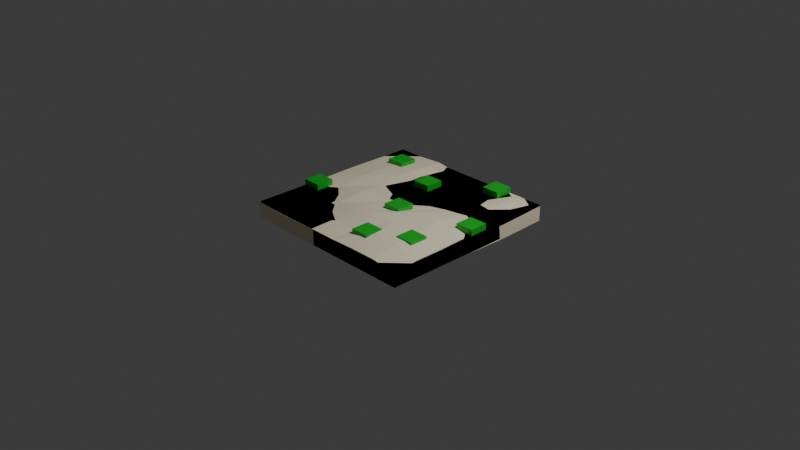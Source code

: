 # Source: EcoHero_Ground_Assets.blend  (saved by Blender 4.2.66; exported with 4.5.12 LTS)
import bpy
from mathutils import Matrix  # noqa: F401  (used for matrix-valued properties, if any)

bpy.ops.wm.read_factory_settings(use_empty=True)
scene = bpy.context.scene
scene.name = 'Scene'

# ---- collections
col_collection = bpy.data.collections.new('Collection'); scene.collection.children.link(col_collection)

# ---- materials (node trees are filled in below, after node groups)
mat_street = bpy.data.materials.new('Street')
mat_white_stripes = bpy.data.materials.new('White Stripes')
mat_sidewalk = bpy.data.materials.new('Sidewalk')
mat_road = bpy.data.materials.new('Road')
mat_white_stripes_001 = bpy.data.materials.new('White Stripes.001')
mat_sidewalk_001 = bpy.data.materials.new('Sidewalk.001')
mat_sidewalk_002 = bpy.data.materials.new('Sidewalk.002')
mat_sidewalk_003 = bpy.data.materials.new('Sidewalk.003')
mat_grass1 = bpy.data.materials.new('Grass1')
mat_soil = bpy.data.materials.new('Soil')
mat_grass2 = bpy.data.materials.new('Grass2')

# ---- material node trees
mat_street.use_nodes = True; mat_street.node_tree.nodes.clear()
_N = mat_street.node_tree.nodes; _L = mat_street.node_tree.links
n0 = _N.new('ShaderNodeBsdfPrincipled'); n0.name = 'Principled BSDF'; n0.location = (10, 300)
n0.inputs[0].default_value = (0.1119, 0.09084, 0.1384, 1.0)
n0.inputs[2].default_value = 0.7353
n1 = _N.new('ShaderNodeOutputMaterial'); n1.name = 'Material Output'; n1.location = (300, 300)
_L.new(n0.outputs[0], n1.inputs[0])
n1.is_active_output = True
mat_white_stripes.use_nodes = True; mat_white_stripes.node_tree.nodes.clear()
_N = mat_white_stripes.node_tree.nodes; _L = mat_white_stripes.node_tree.links
n0 = _N.new('ShaderNodeBsdfPrincipled'); n0.name = 'Principled BSDF'; n0.location = (10, 300)
n0.inputs[0].default_value = (1.0, 1.0, 1.0, 1.0)
n0.inputs[2].default_value = 0.7206
n1 = _N.new('ShaderNodeOutputMaterial'); n1.name = 'Material Output'; n1.location = (300, 300)
_L.new(n0.outputs[0], n1.inputs[0])
n1.is_active_output = True
mat_sidewalk.use_nodes = True; mat_sidewalk.node_tree.nodes.clear()
_N = mat_sidewalk.node_tree.nodes; _L = mat_sidewalk.node_tree.links
n0 = _N.new('ShaderNodeBsdfPrincipled'); n0.name = 'Principled BSDF'; n0.location = (10, 300)
n0.inputs[0].default_value = (0.9734, 0.8714, 0.6376, 1.0)
n0.inputs[2].default_value = 0.75
n1 = _N.new('ShaderNodeOutputMaterial'); n1.name = 'Material Output'; n1.location = (300, 300)
_L.new(n0.outputs[0], n1.inputs[0])
n1.is_active_output = True
mat_road.use_nodes = True; mat_road.node_tree.nodes.clear()
_N = mat_road.node_tree.nodes; _L = mat_road.node_tree.links
n0 = _N.new('ShaderNodeBsdfPrincipled'); n0.name = 'Principled BSDF'; n0.location = (10, 300)
n0.inputs[0].default_value = (0.1119, 0.09084, 0.1384, 1.0)
n1 = _N.new('ShaderNodeOutputMaterial'); n1.name = 'Material Output'; n1.location = (300, 300)
_L.new(n0.outputs[0], n1.inputs[0])
n1.is_active_output = True
mat_white_stripes_001.use_nodes = True; mat_white_stripes_001.node_tree.nodes.clear()
_N = mat_white_stripes_001.node_tree.nodes; _L = mat_white_stripes_001.node_tree.links
n0 = _N.new('ShaderNodeBsdfPrincipled'); n0.name = 'Principled BSDF'; n0.location = (10, 300)
n0.inputs[0].default_value = (1.0, 1.0, 1.0, 1.0)
n1 = _N.new('ShaderNodeOutputMaterial'); n1.name = 'Material Output'; n1.location = (300, 300)
_L.new(n0.outputs[0], n1.inputs[0])
n1.is_active_output = True
mat_sidewalk_001.use_nodes = True; mat_sidewalk_001.node_tree.nodes.clear()
_N = mat_sidewalk_001.node_tree.nodes; _L = mat_sidewalk_001.node_tree.links
n0 = _N.new('ShaderNodeBsdfPrincipled'); n0.name = 'Principled BSDF'; n0.location = (10, 300)
n0.inputs[0].default_value = (0.9734, 0.7489, 0.21, 1.0)
n1 = _N.new('ShaderNodeOutputMaterial'); n1.name = 'Material Output'; n1.location = (300, 300)
_L.new(n0.outputs[0], n1.inputs[0])
n1.is_active_output = True
mat_sidewalk_002.use_nodes = True; mat_sidewalk_002.node_tree.nodes.clear()
_N = mat_sidewalk_002.node_tree.nodes; _L = mat_sidewalk_002.node_tree.links
n0 = _N.new('ShaderNodeBsdfPrincipled'); n0.name = 'Principled BSDF'; n0.location = (10, 300)
n0.inputs[0].default_value = (0.9822, 0.6038, 0.2789, 1.0)
n1 = _N.new('ShaderNodeOutputMaterial'); n1.name = 'Material Output'; n1.location = (300, 300)
_L.new(n0.outputs[0], n1.inputs[0])
n1.is_active_output = True
mat_sidewalk_003.use_nodes = True; mat_sidewalk_003.node_tree.nodes.clear()
_N = mat_sidewalk_003.node_tree.nodes; _L = mat_sidewalk_003.node_tree.links
n0 = _N.new('ShaderNodeBsdfPrincipled'); n0.name = 'Principled BSDF'; n0.location = (10, 300)
n0.inputs[0].default_value = (0.9647, 0.3325, 0.05448, 1.0)
n1 = _N.new('ShaderNodeOutputMaterial'); n1.name = 'Material Output'; n1.location = (300, 300)
_L.new(n0.outputs[0], n1.inputs[0])
n1.is_active_output = True
mat_grass1.use_nodes = True; mat_grass1.node_tree.nodes.clear()
_N = mat_grass1.node_tree.nodes; _L = mat_grass1.node_tree.links
n0 = _N.new('ShaderNodeBsdfPrincipled'); n0.name = 'Principled BSDF'; n0.location = (10, 300)
n0.inputs[0].default_value = (0.2502, 0.7157, 0.03689, 1.0)
n1 = _N.new('ShaderNodeOutputMaterial'); n1.name = 'Material Output'; n1.location = (300, 300)
_L.new(n0.outputs[0], n1.inputs[0])
n1.is_active_output = True
mat_soil.use_nodes = True; mat_soil.node_tree.nodes.clear()
_N = mat_soil.node_tree.nodes; _L = mat_soil.node_tree.links
n0 = _N.new('ShaderNodeBsdfPrincipled'); n0.name = 'Principled BSDF'; n0.location = (10, 300)
n0.inputs[0].default_value = (0.1529, 0.004391, 0.02416, 1.0)
n1 = _N.new('ShaderNodeOutputMaterial'); n1.name = 'Material Output'; n1.location = (300, 300)
_L.new(n0.outputs[0], n1.inputs[0])
n1.is_active_output = True
mat_grass2.use_nodes = True; mat_grass2.node_tree.nodes.clear()
_N = mat_grass2.node_tree.nodes; _L = mat_grass2.node_tree.links
n0 = _N.new('ShaderNodeBsdfPrincipled'); n0.name = 'Principled BSDF'; n0.location = (10, 300)
n0.inputs[0].default_value = (0.001821, 0.5271, 0.02519, 1.0)
n1 = _N.new('ShaderNodeOutputMaterial'); n1.name = 'Material Output'; n1.location = (300, 300)
_L.new(n0.outputs[0], n1.inputs[0])
n1.is_active_output = True

# ---- world
world_world = bpy.data.worlds.new('World'); scene.world = world_world
world_world.use_nodes = True; world_world.node_tree.nodes.clear()
_N = world_world.node_tree.nodes; _L = world_world.node_tree.links
n0 = _N.new('ShaderNodeOutputWorld'); n0.name = 'World Output'; n0.location = (300, 300)
n1 = _N.new('ShaderNodeBackground'); n1.name = 'Background'; n1.location = (10, 300)
n1.inputs[0].default_value = (0.05088, 0.05088, 0.05088, 1.0)
_L.new(n1.outputs[0], n0.inputs[0])
n0.is_active_output = True
world_world.color = (0.05088, 0.05088, 0.05088)
world_world.sun_shadow_jitter_overblur = 0.0

# ---- cameras
cam_camera = bpy.data.cameras.new('Camera')
cam_camera.clip_end = 100.0
cam_camera.ortho_scale = 7.314

# ---- lights
light_light = bpy.data.lights.new('Light', 'POINT')
light_light.energy = 1000.0
light_light.shadow_soft_size = 0.1

# ---- meshes
me_plane = bpy.data.meshes.new('Plane')
me_plane.from_pydata([(-1.0, -1.0, 0.0), (1.0, -1.0, 0.0), (-1.0, 1.0, 0.0), (1.0, 1.0, 0.0), (-1.0, 0.6, 0.0), (-1.0, 0.2, 0.0), (-1.0, -0.2, 0.0), (-1.0, -0.6, 0.0), (1.0, -0.6, 0.0), (1.0, -0.2, 0.0), (1.0, 0.2, 0.0), (1.0, 0.6, 0.0), (-0.5, -1.0, 0.0), (0.0, -1.0, 0.0), (0.5, -1.0, 0.0), (0.5, 1.0, 0.0), (0.0, 1.0, 0.0), (-0.5, 1.0, 0.0), (0.5, -0.6, 0.0), (0.0, -0.6, 0.0), (-0.5, -0.6, 0.0), (0.5, -0.2, 0.0), (0.0, -0.2, 0.0), (-0.5, -0.2, 0.0), (0.5, 0.2, 0.0), (0.0, 0.2, 0.0), (-0.5, 0.2, 0.0), (0.5, 0.6, 0.0), (0.0, 0.6, 0.0), (-0.5, 0.6, 0.0), (0.5, -0.2, 0.01107), (0.0, -0.2, 0.01107), (-0.5, -0.2, 0.01107), (0.5, 0.2, 0.01107), (0.0, 0.2, 0.01107), (-0.5, 0.2, 0.01107), (-1.0, -1.0, 0.0), (1.0, -1.0, 0.0), (-1.0, 1.0, 0.0), (1.0, 1.0, 0.0), (-1.0, 0.6, 0.0), (-1.0, 0.2, 0.0), (-1.0, -0.2, 0.0), (-1.0, -0.6, 0.0), (1.0, -0.6, 0.0), (1.0, -0.2, 0.0), (1.0, 0.2, 0.0), (1.0, 0.6, 0.0), (-0.5, -1.0, 0.0), (0.0, -1.0, 0.0), (0.5, -1.0, 0.0), (0.5, 1.0, 0.0), (0.0, 1.0, 0.0), (-0.5, 1.0, 0.0), (0.5, -0.6, 0.0), (0.0, -0.6, 0.0), (-0.5, -0.6, 0.0), (0.5, -0.2, 0.0), (0.0, -0.2, 0.0), (-0.5, -0.2, 0.0), (0.5, 0.2, 0.0), (0.0, 0.2, 0.0), (-0.5, 0.2, 0.0), (0.5, 0.6, 0.0), (0.0, 0.6, 0.0), (-0.5, 0.6, 0.0), (0.5, -0.2, 0.01107), (0.0, -0.2, 0.01107), (-0.5, -0.2, 0.01107), (0.5, 0.2, 0.01107), (0.0, 0.2, 0.01107), (-0.5, 0.2, 0.01107), (-1.0, -1.0, 0.0), (1.0, -1.0, 0.0), (-1.0, 1.0, 0.0), (1.0, 1.0, 0.0), (-1.0, 0.6, 0.0), (-1.0, 0.2, 0.0), (-1.0, -0.2, 0.0), (-1.0, -0.6, 0.0), (1.0, -0.6, 0.0), (1.0, -0.2, 0.0), (1.0, 0.2, 0.0), (1.0, 0.6, 0.0), (-0.5, -1.0, 0.0), (0.0, -1.0, 0.0), (0.5, -1.0, 0.0), (0.5, 1.0, 0.0), (0.0, 1.0, 0.0), (-0.5, 1.0, 0.0), (0.5, -0.6, 0.0), (0.0, -0.6, 0.0), (-0.5, -0.6, 0.0), (0.5, -0.2, 0.0), (0.0, -0.2, 0.0), (-0.5, -0.2, 0.0), (0.5, 0.2, 0.0), (0.0, 0.2, 0.0), (-0.5, 0.2, 0.0), (0.5, 0.6, 0.0), (0.0, 0.6, 0.0), (-0.5, 0.6, 0.0), (0.5, -0.2, 0.01107), (0.0, -0.2, 0.01107), (-0.5, -0.2, 0.01107), (0.5, 0.2, 0.01107), (0.0, 0.2, 0.01107), (-0.5, 0.2, 0.01107)], [], [(27, 11, 3, 15), (14, 1, 8, 18), (18, 8, 9, 21), (21, 9, 10, 24), (24, 10, 11, 27), (5, 26, 29, 4), (26, 25, 28, 29), (25, 24, 27, 28), (6, 23, 26, 5), (23, 22, 31, 32), (24, 25, 34, 33), (7, 20, 23, 6), (20, 19, 22, 23), (19, 18, 21, 22), (0, 12, 20, 7), (12, 13, 19, 20), (13, 14, 18, 19), (4, 29, 17, 2), (29, 28, 16, 17), (28, 27, 15, 16), (32, 31, 34, 35), (31, 30, 33, 34), (25, 26, 35, 34), (21, 24, 33, 30), (26, 23, 32, 35), (22, 21, 30, 31), (63, 47, 39, 51), (50, 37, 44, 54), (54, 44, 45, 57), (57, 45, 46, 60), (60, 46, 47, 63), (41, 62, 65, 40), (62, 61, 64, 65), (61, 60, 63, 64), (42, 59, 62, 41), (59, 58, 67, 68), (60, 61, 70, 69), (43, 56, 59, 42), (56, 55, 58, 59), (55, 54, 57, 58), (36, 48, 56, 43), (48, 49, 55, 56), (49, 50, 54, 55), (40, 65, 53, 38), (65, 64, 52, 53), (64, 63, 51, 52), (68, 67, 70, 71), (67, 66, 69, 70), (61, 62, 71, 70), (57, 60, 69, 66), (62, 59, 68, 71), (58, 57, 66, 67), (99, 83, 75, 87), (86, 73, 80, 90), (90, 80, 81, 93), (93, 81, 82, 96), (96, 82, 83, 99), (77, 98, 101, 76), (98, 97, 100, 101), (97, 96, 99, 100), (78, 95, 98, 77), (95, 94, 103, 104), (96, 97, 106, 105), (79, 92, 95, 78), (92, 91, 94, 95), (91, 90, 93, 94), (72, 84, 92, 79), (84, 85, 91, 92), (85, 86, 90, 91), (76, 101, 89, 74), (101, 100, 88, 89), (100, 99, 87, 88), (104, 103, 106, 107), (103, 102, 105, 106), (97, 98, 107, 106), (93, 96, 105, 102), (98, 95, 104, 107), (94, 93, 102, 103)])
me_plane.polygons.foreach_set('material_index', [0, 0, 0, 0, 0, 0, 0, 0, 0, 1, 1, 0, 0, 0, 0, 0, 0, 0, 0, 0, 1, 1, 1, 1, 1, 1, 0, 0, 0, 0, 0, 0, 0, 0, 0, 1, 1, 0, 0, 0, 0, 0, 0, 0, 0, 0, 1, 1, 1, 1, 1, 1, 0, 0, 0, 0, 0, 0, 0, 0, 0, 1, 1, 0, 0, 0, 0, 0, 0, 0, 0, 0, 1, 1, 1, 1, 1, 1])
_uv = me_plane.uv_layers.new(name='UVMap')
_uv.uv.foreach_set('vector', [0.75, 0.8, 1.0, 0.8, 1.0, 1.0, 0.75, 1.0, 0.75, 0.0, 1.0, 0.0, 1.0, 0.2, 0.75, 0.2, 0.75, 0.2, 1.0, 0.2, 1.0, 0.4, 0.75, 0.4, 0.75, 0.4, 1.0, 0.4, 1.0, 0.6, 0.75, 0.6, 0.75, 0.6, 1.0, 0.6, 1.0, 0.8, 0.75, 0.8, 0.0, 0.6, 0.25, 0.6, 0.25, 0.8, 0.0, 0.8, 0.25, 0.6, 0.5, 0.6, 0.5, 0.8, 0.25, 0.8, 0.5, 0.6, 0.75, 0.6, 0.75, 0.8, 0.5, 0.8, 0.0, 0.4, 0.25, 0.4, 0.25, 0.6, 0.0, 0.6, 0.25, 0.4, 0.5, 0.4, 0.5, 0.4, 0.25, 0.4, 0.75, 0.6, 0.5, 0.6, 0.5, 0.6, 0.75, 0.6, 0.0, 0.2, 0.25, 0.2, 0.25, 0.4, 0.0, 0.4, 0.25, 0.2, 0.5, 0.2, 0.5, 0.4, 0.25, 0.4, 0.5, 0.2, 0.75, 0.2, 0.75, 0.4, 0.5, 0.4, 0.0, 0.0, 0.25, 0.0, 0.25, 0.2, 0.0, 0.2, 0.25, 0.0, 0.5, 0.0, 0.5, 0.2, 0.25, 0.2, 0.5, 0.0, 0.75, 0.0, 0.75, 0.2, 0.5, 0.2, 0.0, 0.8, 0.25, 0.8, 0.25, 1.0, 0.0, 1.0, 0.25, 0.8, 0.5, 0.8, 0.5, 1.0, 0.25, 1.0, 0.5, 0.8, 0.75, 0.8, 0.75, 1.0, 0.5, 1.0, 0.25, 0.4, 0.5, 0.4, 0.5, 0.6, 0.25, 0.6, 0.5, 0.4, 0.75, 0.4, 0.75, 0.6, 0.5, 0.6, 0.5, 0.6, 0.25, 0.6, 0.25, 0.6, 0.5, 0.6, 0.75, 0.4, 0.75, 0.6, 0.75, 0.6, 0.75, 0.4, 0.25, 0.6, 0.25, 0.4, 0.25, 0.4, 0.25, 0.6, 0.5, 0.4, 0.75, 0.4, 0.75, 0.4, 0.5, 0.4, 0.75, 0.8, 1.0, 0.8, 1.0, 1.0, 0.75, 1.0, 0.75, 0.0, 1.0, 0.0, 1.0, 0.2, 0.75, 0.2, 0.75, 0.2, 1.0, 0.2, 1.0, 0.4, 0.75, 0.4, 0.75, 0.4, 1.0, 0.4, 1.0, 0.6, 0.75, 0.6, 0.75, 0.6, 1.0, 0.6, 1.0, 0.8, 0.75, 0.8, 0.0, 0.6, 0.25, 0.6, 0.25, 0.8, 0.0, 0.8, 0.25, 0.6, 0.5, 0.6, 0.5, 0.8, 0.25, 0.8, 0.5, 0.6, 0.75, 0.6, 0.75, 0.8, 0.5, 0.8, 0.0, 0.4, 0.25, 0.4, 0.25, 0.6, 0.0, 0.6, 0.25, 0.4, 0.5, 0.4, 0.5, 0.4, 0.25, 0.4, 0.75, 0.6, 0.5, 0.6, 0.5, 0.6, 0.75, 0.6, 0.0, 0.2, 0.25, 0.2, 0.25, 0.4, 0.0, 0.4, 0.25, 0.2, 0.5, 0.2, 0.5, 0.4, 0.25, 0.4, 0.5, 0.2, 0.75, 0.2, 0.75, 0.4, 0.5, 0.4, 0.0, 0.0, 0.25, 0.0, 0.25, 0.2, 0.0, 0.2, 0.25, 0.0, 0.5, 0.0, 0.5, 0.2, 0.25, 0.2, 0.5, 0.0, 0.75, 0.0, 0.75, 0.2, 0.5, 0.2, 0.0, 0.8, 0.25, 0.8, 0.25, 1.0, 0.0, 1.0, 0.25, 0.8, 0.5, 0.8, 0.5, 1.0, 0.25, 1.0, 0.5, 0.8, 0.75, 0.8, 0.75, 1.0, 0.5, 1.0, 0.25, 0.4, 0.5, 0.4, 0.5, 0.6, 0.25, 0.6, 0.5, 0.4, 0.75, 0.4, 0.75, 0.6, 0.5, 0.6, 0.5, 0.6, 0.25, 0.6, 0.25, 0.6, 0.5, 0.6, 0.75, 0.4, 0.75, 0.6, 0.75, 0.6, 0.75, 0.4, 0.25, 0.6, 0.25, 0.4, 0.25, 0.4, 0.25, 0.6, 0.5, 0.4, 0.75, 0.4, 0.75, 0.4, 0.5, 0.4, 0.75, 0.8, 1.0, 0.8, 1.0, 1.0, 0.75, 1.0, 0.75, 0.0, 1.0, 0.0, 1.0, 0.2, 0.75, 0.2, 0.75, 0.2, 1.0, 0.2, 1.0, 0.4, 0.75, 0.4, 0.75, 0.4, 1.0, 0.4, 1.0, 0.6, 0.75, 0.6, 0.75, 0.6, 1.0, 0.6, 1.0, 0.8, 0.75, 0.8, 0.0, 0.6, 0.25, 0.6, 0.25, 0.8, 0.0, 0.8, 0.25, 0.6, 0.5, 0.6, 0.5, 0.8, 0.25, 0.8, 0.5, 0.6, 0.75, 0.6, 0.75, 0.8, 0.5, 0.8, 0.0, 0.4, 0.25, 0.4, 0.25, 0.6, 0.0, 0.6, 0.25, 0.4, 0.5, 0.4, 0.5, 0.4, 0.25, 0.4, 0.75, 0.6, 0.5, 0.6, 0.5, 0.6, 0.75, 0.6, 0.0, 0.2, 0.25, 0.2, 0.25, 0.4, 0.0, 0.4, 0.25, 0.2, 0.5, 0.2, 0.5, 0.4, 0.25, 0.4, 0.5, 0.2, 0.75, 0.2, 0.75, 0.4, 0.5, 0.4, 0.0, 0.0, 0.25, 0.0, 0.25, 0.2, 0.0, 0.2, 0.25, 0.0, 0.5, 0.0, 0.5, 0.2, 0.25, 0.2, 0.5, 0.0, 0.75, 0.0, 0.75, 0.2, 0.5, 0.2, 0.0, 0.8, 0.25, 0.8, 0.25, 1.0, 0.0, 1.0, 0.25, 0.8, 0.5, 0.8, 0.5, 1.0, 0.25, 1.0, 0.5, 0.8, 0.75, 0.8, 0.75, 1.0, 0.5, 1.0, 0.25, 0.4, 0.5, 0.4, 0.5, 0.6, 0.25, 0.6, 0.5, 0.4, 0.75, 0.4, 0.75, 0.6, 0.5, 0.6, 0.5, 0.6, 0.25, 0.6, 0.25, 0.6, 0.5, 0.6, 0.75, 0.4, 0.75, 0.6, 0.75, 0.6, 0.75, 0.4, 0.25, 0.6, 0.25, 0.4, 0.25, 0.4, 0.25, 0.6, 0.5, 0.4, 0.75, 0.4, 0.75, 0.4, 0.5, 0.4])
me_plane.materials.append(mat_street)
me_plane.materials.append(mat_white_stripes)
me_plane.update()
me_cube_001 = bpy.data.meshes.new('Cube.001')
me_cube_001.from_pydata([(-1.0, -1.0, 0.1719), (-1.0, 1.0, 0.1486), (1.0, -1.0, 0.1439), (1.0, 1.0, 0.1627), (-1.0, -1.0, 0.0), (-1.0, 1.0, 0.0), (1.0, 1.0, -0.0009287), (1.0, -1.0, 0.0), (-0.7143, 1.0, 0.1719), (-0.4283, 1.003, 0.187), (-0.1496, 1.005, 0.1496), (0.1366, 1.004, 0.1683), (0.4311, 0.9987, 0.1679), (0.7168, 0.9987, 0.175), (0.7141, -0.9978, 0.1799), (0.4284, -0.9978, 0.1799), (0.1429, -1.0, 0.1719), (-0.1429, -1.0, 0.1719), (-0.4263, -1.003, 0.1673), (-0.7121, -1.003, 0.1673), (0.7142, -0.9993, 0.001824), (0.4285, -0.9993, 0.001824), (0.1429, -1.0, 0.0), (-0.1429, -1.0, 0.0), (-0.4279, -1.001, -0.001366), (-0.7136, -1.001, -0.001366), (-0.7143, 1.0, 0.0), (-0.4285, 1.001, 0.00319), (-0.1463, 1.002, -0.001636), (0.1396, 1.002, -0.001636), (0.4293, 0.9996, -0.0009915), (0.715, 0.9996, 0.001782), (-0.9978, -0.7173, 0.1673), (-0.9978, -0.4316, 0.1683), (-1.0, -0.1429, 0.1719), (-0.9998, 0.1459, 0.1766), (-0.9998, 0.4316, 0.1766), (-1.0, 0.7143, 0.1719), (1.002, 0.713, 0.1487), (1.002, 0.4272, 0.1388), (0.9849, 0.1484, 0.144), (0.9867, -0.1358, 0.1767), (0.9998, -0.4264, 0.1805), (0.9998, -0.7121, 0.1805), (1.001, 0.7139, -0.00834), (1.001, 0.4282, -0.01365), (0.9965, 0.1444, -0.01225), (0.9993, -0.1419, 0.001094), (0.9999, -0.4279, 0.00204), (0.9999, -0.7136, 0.00204), (-0.9993, -0.7152, -0.001366), (-0.9994, -0.4294, -0.0009582), (-1.0, -0.1429, 0.0), (-0.9999, 0.1436, 0.001761), (-0.9999, 0.4293, 0.001761), (-1.0, 0.7143, 0.0), (0.7136, -0.7067, 0.02938), (0.711, -0.4202, 0.02938), (0.6704, -0.1196, 0.02995), (0.6657, 0.1612, 0.005965), (0.7154, 0.4251, -0.01048), (0.7229, 0.7096, 0.01586), (0.4262, -0.7067, 0.02938), (0.3839, -0.4202, 0.02938), (0.3842, -0.1196, 0.02938), (0.426, 0.1612, 0.001904), (0.4342, 0.4251, -0.01283), (0.4337, 0.7098, -0.01066), (0.1427, -0.7136, 0.002093), (0.0992, -0.4184, 0.03149), (0.1418, -0.1246, 0.002389), (0.1385, 0.1614, -0.001636), (0.1242, 0.4281, -0.01882), (0.1124, 0.7353, -0.01882), (-0.1422, -0.7152, -0.0003185), (-0.1446, -0.4279, 0.01952), (-0.1429, -0.1415, 0.001572), (-0.1478, 0.1481, -0.001826), (-0.173, 0.4493, -0.01665), (-0.173, 0.735, -0.01665), (-0.4208, -0.7247, -0.01585), (-0.4279, -0.4295, 0.003115), (-0.4285, -0.1421, 0.01524), (-0.4282, 0.1541, -0.001165), (-0.4408, 0.4614, 0.01639), (-0.4322, 0.7326, 0.01639), (-0.7065, -0.7247, -0.01585), (-0.7066, -0.4388, -0.01258), (-0.7136, -0.1429, 0.001282), (-0.7135, 0.1533, 0.01763), (-0.7145, 0.4423, 0.01763), (-0.7142, 0.7151, 0.003059), (0.7292, 0.7063, 0.1934), (0.7046, 0.4265, 0.1551), (0.627, 0.1755, 0.1852), (0.6234, -0.09788, 0.2263), (0.6981, -0.4101, 0.2244), (0.713, -0.7011, 0.2244), (0.4351, 0.7079, 0.1561), (0.4366, 0.4265, 0.149), (0.4136, 0.1755, 0.1783), (0.3377, -0.09788, 0.2244), (0.3377, -0.4101, 0.2244), (0.4138, -0.7011, 0.2244), (0.09591, 0.7472, 0.1399), (0.1131, 0.4338, 0.1399), (0.1344, 0.1734, 0.1665), (0.1284, -0.1088, 0.1813), (0.05196, -0.4094, 0.2295), (0.1329, -0.7121, 0.1807), (-0.1896, 0.7495, 0.1469), (-0.1896, 0.4638, 0.1469), (-0.1526, 0.1578, 0.1653), (-0.1429, -0.1376, 0.1772), (-0.158, -0.4264, 0.2125), (-0.1406, -0.7173, 0.1721), (-0.4347, 0.7429, 0.204), (-0.451, 0.4867, 0.1955), (-0.4307, 0.1682, 0.1737), (-0.4283, -0.1398, 0.1976), (-0.4263, -0.4316, 0.1776), (-0.4151, -0.7322, 0.145), (-0.714, 0.7174, 0.1871), (-0.7165, 0.4565, 0.2009), (-0.7129, 0.1614, 0.2009), (-0.7119, -0.1426, 0.1762), (-0.7009, -0.4465, 0.1498), (-0.7009, -0.7322, 0.145)], [], [(55, 37, 1, 5), (31, 13, 3, 6), (49, 43, 2, 7), (25, 19, 0, 4), (127, 32, 0, 19), (91, 55, 5, 26), (44, 61, 31, 6), (61, 67, 30, 31), (67, 73, 29, 30), (73, 79, 28, 29), (79, 85, 27, 28), (85, 91, 26, 27), (43, 97, 14, 2), (97, 103, 15, 14), (103, 109, 16, 15), (109, 115, 17, 16), (115, 121, 18, 17), (121, 127, 19, 18), (7, 2, 14, 20), (20, 14, 15, 21), (21, 15, 16, 22), (22, 16, 17, 23), (23, 17, 18, 24), (24, 18, 19, 25), (5, 1, 8, 26), (26, 8, 9, 27), (27, 9, 10, 28), (28, 10, 11, 29), (29, 11, 12, 30), (30, 12, 13, 31), (9, 8, 122, 116), (116, 122, 123, 117), (117, 123, 124, 118), (118, 124, 125, 119), (119, 125, 126, 120), (120, 126, 127, 121), (10, 9, 116, 110), (110, 116, 117, 111), (111, 117, 118, 112), (112, 118, 119, 113), (113, 119, 120, 114), (114, 120, 121, 115), (11, 10, 110, 104), (104, 110, 111, 105), (105, 111, 112, 106), (106, 112, 113, 107), (107, 113, 114, 108), (108, 114, 115, 109), (12, 11, 104, 98), (98, 104, 105, 99), (99, 105, 106, 100), (100, 106, 107, 101), (101, 107, 108, 102), (102, 108, 109, 103), (13, 12, 98, 92), (92, 98, 99, 93), (93, 99, 100, 94), (94, 100, 101, 95), (95, 101, 102, 96), (96, 102, 103, 97), (3, 13, 92, 38), (38, 92, 93, 39), (39, 93, 94, 40), (40, 94, 95, 41), (41, 95, 96, 42), (42, 96, 97, 43), (24, 25, 86, 80), (80, 86, 87, 81), (81, 87, 88, 82), (82, 88, 89, 83), (83, 89, 90, 84), (84, 90, 91, 85), (23, 24, 80, 74), (74, 80, 81, 75), (75, 81, 82, 76), (76, 82, 83, 77), (77, 83, 84, 78), (78, 84, 85, 79), (22, 23, 74, 68), (68, 74, 75, 69), (69, 75, 76, 70), (70, 76, 77, 71), (71, 77, 78, 72), (72, 78, 79, 73), (21, 22, 68, 62), (62, 68, 69, 63), (63, 69, 70, 64), (64, 70, 71, 65), (65, 71, 72, 66), (66, 72, 73, 67), (20, 21, 62, 56), (56, 62, 63, 57), (57, 63, 64, 58), (58, 64, 65, 59), (59, 65, 66, 60), (60, 66, 67, 61), (7, 20, 56, 49), (49, 56, 57, 48), (48, 57, 58, 47), (47, 58, 59, 46), (46, 59, 60, 45), (45, 60, 61, 44), (25, 4, 50, 86), (86, 50, 51, 87), (87, 51, 52, 88), (88, 52, 53, 89), (89, 53, 54, 90), (90, 54, 55, 91), (8, 1, 37, 122), (122, 37, 36, 123), (123, 36, 35, 124), (124, 35, 34, 125), (125, 34, 33, 126), (126, 33, 32, 127), (6, 3, 38, 44), (44, 38, 39, 45), (45, 39, 40, 46), (46, 40, 41, 47), (47, 41, 42, 48), (48, 42, 43, 49), (4, 0, 32, 50), (50, 32, 33, 51), (51, 33, 34, 52), (52, 34, 35, 53), (53, 35, 36, 54), (54, 36, 37, 55)])
_uv = me_cube_001.uv_layers.new(name='UVMap')
_uv.uv.foreach_set('vector', [0.5, 0.2143, 0.625, 0.2143, 0.625, 0.25, 0.5, 0.25, 0.5, 0.4643, 0.625, 0.4643, 0.625, 0.5, 0.5, 0.5, 0.5, 0.7143, 0.625, 0.7143, 0.625, 0.75, 0.5, 0.75, 0.5, 0.9643, 0.625, 0.9643, 0.625, 1.0, 0.5, 1.0, 0.8393, 0.7143, 0.875, 0.7143, 0.875, 0.75, 0.8393, 0.75, 0.5, 0.2602, 0.5, 0.2143, 0.5, 0.25, 0.5, 0.2857, 0.5, 0.5357, 0.5, 0.4898, 0.5, 0.4643, 0.5, 0.5, 0.5, 0.4898, 0.5, 0.4439, 0.5, 0.4286, 0.5, 0.4643, 0.5, 0.4439, 0.5, 0.398, 0.5, 0.3929, 0.5, 0.4286, 0.5, 0.398, 0.5, 0.352, 0.5, 0.3571, 0.5, 0.3929, 0.5, 0.352, 0.5, 0.3061, 0.5, 0.3214, 0.5, 0.3571, 0.5, 0.3061, 0.5, 0.2602, 0.5, 0.2857, 0.5, 0.3214, 0.625, 0.7143, 0.6607, 0.7143, 0.6607, 0.75, 0.625, 0.75, 0.6607, 0.7143, 0.6964, 0.7143, 0.6964, 0.75, 0.6607, 0.75, 0.6964, 0.7143, 0.7321, 0.7143, 0.7321, 0.75, 0.6964, 0.75, 0.7321, 0.7143, 0.7679, 0.7143, 0.7679, 0.75, 0.7321, 0.75, 0.7679, 0.7143, 0.8036, 0.7143, 0.8036, 0.75, 0.7679, 0.75, 0.8036, 0.7143, 0.8393, 0.7143, 0.8393, 0.75, 0.8036, 0.75, 0.5, 0.75, 0.625, 0.75, 0.625, 0.7857, 0.5, 0.7857, 0.5, 0.7857, 0.625, 0.7857, 0.625, 0.8214, 0.5, 0.8214, 0.5, 0.8214, 0.625, 0.8214, 0.625, 0.8571, 0.5, 0.8571, 0.5, 0.8571, 0.625, 0.8571, 0.625, 0.8929, 0.5, 0.8929, 0.5, 0.8929, 0.625, 0.8929, 0.625, 0.9286, 0.5, 0.9286, 0.5, 0.9286, 0.625, 0.9286, 0.625, 0.9643, 0.5, 0.9643, 0.5, 0.25, 0.625, 0.25, 0.625, 0.2857, 0.5, 0.2857, 0.5, 0.2857, 0.625, 0.2857, 0.625, 0.3214, 0.5, 0.3214, 0.5, 0.3214, 0.625, 0.3214, 0.625, 0.3571, 0.5, 0.3571, 0.5, 0.3571, 0.625, 0.3571, 0.625, 0.3929, 0.5, 0.3929, 0.5, 0.3929, 0.625, 0.3929, 0.625, 0.4286, 0.5, 0.4286, 0.5, 0.4286, 0.625, 0.4286, 0.625, 0.4643, 0.5, 0.4643, 0.8036, 0.5, 0.8393, 0.5, 0.8393, 0.5357, 0.8036, 0.5357, 0.8036, 0.5357, 0.8393, 0.5357, 0.8393, 0.5714, 0.8036, 0.5714, 0.8036, 0.5714, 0.8393, 0.5714, 0.8393, 0.6071, 0.8036, 0.6071, 0.8036, 0.6071, 0.8393, 0.6071, 0.8393, 0.6429, 0.8036, 0.6429, 0.8036, 0.6429, 0.8393, 0.6429, 0.8393, 0.6786, 0.8036, 0.6786, 0.8036, 0.6786, 0.8393, 0.6786, 0.8393, 0.7143, 0.8036, 0.7143, 0.7679, 0.5, 0.8036, 0.5, 0.8036, 0.5357, 0.7679, 0.5357, 0.7679, 0.5357, 0.8036, 0.5357, 0.8036, 0.5714, 0.7679, 0.5714, 0.7679, 0.5714, 0.8036, 0.5714, 0.8036, 0.6071, 0.7679, 0.6071, 0.7679, 0.6071, 0.8036, 0.6071, 0.8036, 0.6429, 0.7679, 0.6429, 0.7679, 0.6429, 0.8036, 0.6429, 0.8036, 0.6786, 0.7679, 0.6786, 0.7679, 0.6786, 0.8036, 0.6786, 0.8036, 0.7143, 0.7679, 0.7143, 0.7321, 0.5, 0.7679, 0.5, 0.7679, 0.5357, 0.7321, 0.5357, 0.7321, 0.5357, 0.7679, 0.5357, 0.7679, 0.5714, 0.7321, 0.5714, 0.7321, 0.5714, 0.7679, 0.5714, 0.7679, 0.6071, 0.7321, 0.6071, 0.7321, 0.6071, 0.7679, 0.6071, 0.7679, 0.6429, 0.7321, 0.6429, 0.7321, 0.6429, 0.7679, 0.6429, 0.7679, 0.6786, 0.7321, 0.6786, 0.7321, 0.6786, 0.7679, 0.6786, 0.7679, 0.7143, 0.7321, 0.7143, 0.6964, 0.5, 0.7321, 0.5, 0.7321, 0.5357, 0.6964, 0.5357, 0.6964, 0.5357, 0.7321, 0.5357, 0.7321, 0.5714, 0.6964, 0.5714, 0.6964, 0.5714, 0.7321, 0.5714, 0.7321, 0.6071, 0.6964, 0.6071, 0.6964, 0.6071, 0.7321, 0.6071, 0.7321, 0.6429, 0.6964, 0.6429, 0.6964, 0.6429, 0.7321, 0.6429, 0.7321, 0.6786, 0.6964, 0.6786, 0.6964, 0.6786, 0.7321, 0.6786, 0.7321, 0.7143, 0.6964, 0.7143, 0.6607, 0.5, 0.6964, 0.5, 0.6964, 0.5357, 0.6607, 0.5357, 0.6607, 0.5357, 0.6964, 0.5357, 0.6964, 0.5714, 0.6607, 0.5714, 0.6607, 0.5714, 0.6964, 0.5714, 0.6964, 0.6071, 0.6607, 0.6071, 0.6607, 0.6071, 0.6964, 0.6071, 0.6964, 0.6429, 0.6607, 0.6429, 0.6607, 0.6429, 0.6964, 0.6429, 0.6964, 0.6786, 0.6607, 0.6786, 0.6607, 0.6786, 0.6964, 0.6786, 0.6964, 0.7143, 0.6607, 0.7143, 0.625, 0.5, 0.6607, 0.5, 0.6607, 0.5357, 0.625, 0.5357, 0.625, 0.5357, 0.6607, 0.5357, 0.6607, 0.5714, 0.625, 0.5714, 0.625, 0.5714, 0.6607, 0.5714, 0.6607, 0.6071, 0.625, 0.6071, 0.625, 0.6071, 0.6607, 0.6071, 0.6607, 0.6429, 0.625, 0.6429, 0.625, 0.6429, 0.6607, 0.6429, 0.6607, 0.6786, 0.625, 0.6786, 0.625, 0.6786, 0.6607, 0.6786, 0.6607, 0.7143, 0.625, 0.7143, 0.5, 0.2143, 0.5, 0.1071, 0.5, 0.1327, 0.5, 0.2296, 0.5, 0.2296, 0.5, 0.1327, 0.5, 0.1582, 0.5, 0.2449, 0.5, 0.2449, 0.5, 0.1582, 0.5, 0.1837, 0.5, 0.2602, 0.5, 0.2602, 0.5, 0.1837, 0.5, 0.2092, 0.5, 0.2755, 0.5, 0.2755, 0.5, 0.2092, 0.5, 0.2347, 0.5, 0.2908, 0.5, 0.2908, 0.5, 0.2347, 0.5, 0.2602, 0.5, 0.3061, 0.5, 0.3214, 0.5, 0.2143, 0.5, 0.2296, 0.5, 0.3265, 0.5, 0.3265, 0.5, 0.2296, 0.5, 0.2449, 0.5, 0.3316, 0.5, 0.3316, 0.5, 0.2449, 0.5, 0.2602, 0.5, 0.3367, 0.5, 0.3367, 0.5, 0.2602, 0.5, 0.2755, 0.5, 0.3418, 0.5, 0.3418, 0.5, 0.2755, 0.5, 0.2908, 0.5, 0.3469, 0.5, 0.3469, 0.5, 0.2908, 0.5, 0.3061, 0.5, 0.352, 0.5, 0.4286, 0.5, 0.3214, 0.5, 0.3265, 0.5, 0.4235, 0.5, 0.4235, 0.5, 0.3265, 0.5, 0.3316, 0.5, 0.4184, 0.5, 0.4184, 0.5, 0.3316, 0.5, 0.3367, 0.5, 0.4133, 0.5, 0.4133, 0.5, 0.3367, 0.5, 0.3418, 0.5, 0.4082, 0.5, 0.4082, 0.5, 0.3418, 0.5, 0.3469, 0.5, 0.4031, 0.5, 0.4031, 0.5, 0.3469, 0.5, 0.352, 0.5, 0.398, 0.5, 0.5357, 0.5, 0.4286, 0.5, 0.4235, 0.5, 0.5204, 0.5, 0.5204, 0.5, 0.4235, 0.5, 0.4184, 0.5, 0.5051, 0.5, 0.5051, 0.5, 0.4184, 0.5, 0.4133, 0.5, 0.4898, 0.5, 0.4898, 0.5, 0.4133, 0.5, 0.4082, 0.5, 0.4745, 0.5, 0.4745, 0.5, 0.4082, 0.5, 0.4031, 0.5, 0.4592, 0.5, 0.4592, 0.5, 0.4031, 0.5, 0.398, 0.5, 0.4439, 0.5, 0.6429, 0.5, 0.5357, 0.5, 0.5204, 0.5, 0.6173, 0.5, 0.6173, 0.5, 0.5204, 0.5, 0.5051, 0.5, 0.5918, 0.5, 0.5918, 0.5, 0.5051, 0.5, 0.4898, 0.5, 0.5663, 0.5, 0.5663, 0.5, 0.4898, 0.5, 0.4745, 0.5, 0.5408, 0.5, 0.5408, 0.5, 0.4745, 0.5, 0.4592, 0.5, 0.5153, 0.5, 0.5153, 0.5, 0.4592, 0.5, 0.4439, 0.5, 0.4898, 0.5, 0.75, 0.5, 0.6429, 0.5, 0.6173, 0.5, 0.7143, 0.5, 0.7143, 0.5, 0.6173, 0.5, 0.5918, 0.5, 0.6786, 0.5, 0.6786, 0.5, 0.5918, 0.5, 0.5663, 0.5, 0.6429, 0.5, 0.6429, 0.5, 0.5663, 0.5, 0.5408, 0.5, 0.6071, 0.5, 0.6071, 0.5, 0.5408, 0.5, 0.5153, 0.5, 0.5714, 0.5, 0.5714, 0.5, 0.5153, 0.5, 0.4898, 0.5, 0.5357, 0.5, 0.1071, 0.5, 0.0, 0.5, 0.03571, 0.5, 0.1327, 0.5, 0.1327, 0.5, 0.03571, 0.5, 0.07143, 0.5, 0.1582, 0.5, 0.1582, 0.5, 0.07143, 0.5, 0.1071, 0.5, 0.1837, 0.5, 0.1837, 0.5, 0.1071, 0.5, 0.1429, 0.5, 0.2092, 0.5, 0.2092, 0.5, 0.1429, 0.5, 0.1786, 0.5, 0.2347, 0.5, 0.2347, 0.5, 0.1786, 0.5, 0.2143, 0.5, 0.2602, 0.8393, 0.5, 0.875, 0.5, 0.875, 0.5357, 0.8393, 0.5357, 0.8393, 0.5357, 0.875, 0.5357, 0.875, 0.5714, 0.8393, 0.5714, 0.8393, 0.5714, 0.875, 0.5714, 0.875, 0.6071, 0.8393, 0.6071, 0.8393, 0.6071, 0.875, 0.6071, 0.875, 0.6429, 0.8393, 0.6429, 0.8393, 0.6429, 0.875, 0.6429, 0.875, 0.6786, 0.8393, 0.6786, 0.8393, 0.6786, 0.875, 0.6786, 0.875, 0.7143, 0.8393, 0.7143, 0.5, 0.5, 0.625, 0.5, 0.625, 0.5357, 0.5, 0.5357, 0.5, 0.5357, 0.625, 0.5357, 0.625, 0.5714, 0.5, 0.5714, 0.5, 0.5714, 0.625, 0.5714, 0.625, 0.6071, 0.5, 0.6071, 0.5, 0.6071, 0.625, 0.6071, 0.625, 0.6429, 0.5, 0.6429, 0.5, 0.6429, 0.625, 0.6429, 0.625, 0.6786, 0.5, 0.6786, 0.5, 0.6786, 0.625, 0.6786, 0.625, 0.7143, 0.5, 0.7143, 0.5, 0.0, 0.625, 0.0, 0.625, 0.03571, 0.5, 0.03571, 0.5, 0.03571, 0.625, 0.03571, 0.625, 0.07143, 0.5, 0.07143, 0.5, 0.07143, 0.625, 0.07143, 0.625, 0.1071, 0.5, 0.1071, 0.5, 0.1071, 0.625, 0.1071, 0.625, 0.1429, 0.5, 0.1429, 0.5, 0.1429, 0.625, 0.1429, 0.625, 0.1786, 0.5, 0.1786, 0.5, 0.1786, 0.625, 0.1786, 0.625, 0.2143, 0.5, 0.2143])
me_cube_001.materials.append(mat_sidewalk)
me_cube_001.update()
me_plane_003 = bpy.data.meshes.new('Plane.003')
me_plane_003.from_pydata([(-1.0, -1.0, 0.0), (1.0, -1.0, 0.0), (-1.0, 1.0, 0.0), (1.0, 1.0, 0.0), (-1.0, 0.7143, 0.0), (-1.0, 0.4286, 0.0), (-1.0, 0.1429, 0.0), (-1.0, -0.1429, 0.0), (-1.0, -0.4286, 0.0), (-1.0, -0.7143, 0.0), (1.0, -0.7143, 0.0), (1.0, -0.4286, 0.0), (1.0, -0.1429, 0.0), (1.0, 0.1429, 0.0), (1.0, 0.4286, 0.0), (1.0, 0.7143, 0.0), (-0.6, -1.0, 0.0), (-0.2, -1.0, 0.0), (0.2, -1.0, 0.0), (0.6, -1.0, 0.0), (0.6, 1.0, 0.0), (0.2, 1.0, 0.0), (-0.2, 1.0, 0.0), (-0.6, 1.0, 0.0), (0.6, -0.7143, 0.0), (0.2, -0.7143, 0.0), (-0.2, -0.7143, 0.0), (-0.6, -0.7143, 0.0), (0.6, -0.4286, 0.0), (0.2, -0.4286, 0.0), (-0.2, -0.4286, 0.0), (-0.6, -0.4286, 0.0), (0.6, -0.1429, 0.0), (0.2, -0.1429, 0.0), (-0.2, -0.1429, 0.0), (-0.6, -0.1429, 0.0), (0.6, 0.1429, 0.0), (0.2, 0.1429, 0.0), (-0.2, 0.1429, 0.0), (-0.6, 0.1429, 0.0), (0.6, 0.4286, 0.0), (0.2, 0.4286, 0.0), (-0.2, 0.4286, 0.0), (-0.6, 0.4286, 0.0), (0.6, 0.7143, 0.0), (0.2, 0.7143, 0.0), (-0.2, 0.7143, 0.0), (-0.6, 0.7143, 0.0), (0.6, -0.7143, 0.01062), (0.2, -0.7143, 0.01062), (-0.2, -0.7143, 0.01062), (-0.6, -0.7143, 0.01062), (0.6, -0.4286, 0.01062), (0.2, -0.4286, 0.01062), (-0.2, -0.4286, 0.01062), (-0.6, -0.4286, 0.01062), (0.6, -0.1429, 0.01062), (0.2, -0.1429, 0.01062), (-0.2, -0.1429, 0.01062), (-0.6, -0.1429, 0.01062), (0.6, 0.1429, 0.01062), (0.2, 0.1429, 0.01062), (-0.2, 0.1429, 0.01062), (-0.6, 0.1429, 0.01062), (0.6, 0.4286, 0.01062), (0.2, 0.4286, 0.01062), (-0.2, 0.4286, 0.01062), (-0.6, 0.4286, 0.01062), (0.6, 0.7143, 0.01062), (0.2, 0.7143, 0.01062), (-0.2, 0.7143, 0.01062), (-0.6, 0.7143, 0.01062)], [], [(44, 15, 3, 20), (19, 1, 10, 24), (24, 10, 11, 28), (28, 11, 12, 32), (32, 12, 13, 36), (36, 13, 14, 40), (40, 14, 15, 44), (5, 43, 47, 4), (41, 40, 64, 65), (26, 25, 49, 50), (47, 43, 67, 71), (6, 39, 43, 5), (39, 38, 42, 43), (38, 37, 41, 42), (37, 36, 40, 41), (7, 35, 39, 6), (33, 32, 56, 57), (25, 24, 48, 49), (46, 47, 71, 70), (8, 31, 35, 7), (31, 30, 34, 35), (30, 29, 33, 34), (29, 28, 32, 33), (9, 27, 31, 8), (38, 39, 63, 62), (45, 46, 70, 69), (30, 31, 55, 54), (0, 16, 27, 9), (16, 17, 26, 27), (17, 18, 25, 26), (18, 19, 24, 25), (4, 47, 23, 2), (47, 46, 22, 23), (46, 45, 21, 22), (45, 44, 20, 21), (67, 66, 70, 71), (66, 65, 69, 70), (65, 64, 68, 69), (59, 58, 62, 63), (58, 57, 61, 62), (57, 56, 60, 61), (51, 50, 54, 55), (50, 49, 53, 54), (49, 48, 52, 53), (39, 35, 59, 63), (34, 33, 57, 58), (31, 27, 51, 55), (27, 26, 50, 51), (42, 41, 65, 66), (35, 34, 58, 59), (43, 42, 66, 67), (40, 44, 68, 64), (28, 29, 53, 52), (32, 36, 60, 56), (36, 37, 61, 60), (24, 28, 52, 48), (29, 30, 54, 53), (44, 45, 69, 68), (37, 38, 62, 61)])
me_plane_003.polygons.foreach_set('material_index', [0, 0, 0, 0, 0, 0, 0, 0, 1, 1, 1, 0, 0, 0, 0, 0, 1, 1, 1, 0, 0, 0, 0, 0, 1, 1, 1, 0, 0, 0, 0, 0, 0, 0, 0, 1, 1, 1, 1, 1, 1, 1, 1, 1, 1, 1, 1, 1, 1, 1, 1, 1, 1, 1, 1, 1, 1, 1, 1])
_uv = me_plane_003.uv_layers.new(name='UVMap')
_uv.uv.foreach_set('vector', [0.8, 0.8571, 1.0, 0.8571, 1.0, 1.0, 0.8, 1.0, 0.8, 0.0, 1.0, 0.0, 1.0, 0.1429, 0.8, 0.1429, 0.8, 0.1429, 1.0, 0.1429, 1.0, 0.2857, 0.8, 0.2857, 0.8, 0.2857, 1.0, 0.2857, 1.0, 0.4286, 0.8, 0.4286, 0.8, 0.4286, 1.0, 0.4286, 1.0, 0.5714, 0.8, 0.5714, 0.8, 0.5714, 1.0, 0.5714, 1.0, 0.7143, 0.8, 0.7143, 0.8, 0.7143, 1.0, 0.7143, 1.0, 0.8571, 0.8, 0.8571, 0.0, 0.7143, 0.2, 0.7143, 0.2, 0.8571, 0.0, 0.8571, 0.6, 0.7143, 0.8, 0.7143, 0.8, 0.7143, 0.6, 0.7143, 0.4, 0.1429, 0.6, 0.1429, 0.6, 0.1429, 0.4, 0.1429, 0.2, 0.8571, 0.2, 0.7143, 0.2, 0.7143, 0.2, 0.8571, 0.0, 0.5714, 0.2, 0.5714, 0.2, 0.7143, 0.0, 0.7143, 0.2, 0.5714, 0.4, 0.5714, 0.4, 0.7143, 0.2, 0.7143, 0.4, 0.5714, 0.6, 0.5714, 0.6, 0.7143, 0.4, 0.7143, 0.6, 0.5714, 0.8, 0.5714, 0.8, 0.7143, 0.6, 0.7143, 0.0, 0.4286, 0.2, 0.4286, 0.2, 0.5714, 0.0, 0.5714, 0.6, 0.4286, 0.8, 0.4286, 0.8, 0.4286, 0.6, 0.4286, 0.6, 0.1429, 0.8, 0.1429, 0.8, 0.1429, 0.6, 0.1429, 0.4, 0.8571, 0.2, 0.8571, 0.2, 0.8571, 0.4, 0.8571, 0.0, 0.2857, 0.2, 0.2857, 0.2, 0.4286, 0.0, 0.4286, 0.2, 0.2857, 0.4, 0.2857, 0.4, 0.4286, 0.2, 0.4286, 0.4, 0.2857, 0.6, 0.2857, 0.6, 0.4286, 0.4, 0.4286, 0.6, 0.2857, 0.8, 0.2857, 0.8, 0.4286, 0.6, 0.4286, 0.0, 0.1429, 0.2, 0.1429, 0.2, 0.2857, 0.0, 0.2857, 0.4, 0.5714, 0.2, 0.5714, 0.2, 0.5714, 0.4, 0.5714, 0.6, 0.8571, 0.4, 0.8571, 0.4, 0.8571, 0.6, 0.8571, 0.4, 0.2857, 0.2, 0.2857, 0.2, 0.2857, 0.4, 0.2857, 0.0, 0.0, 0.2, 0.0, 0.2, 0.1429, 0.0, 0.1429, 0.2, 0.0, 0.4, 0.0, 0.4, 0.1429, 0.2, 0.1429, 0.4, 0.0, 0.6, 0.0, 0.6, 0.1429, 0.4, 0.1429, 0.6, 0.0, 0.8, 0.0, 0.8, 0.1429, 0.6, 0.1429, 0.0, 0.8571, 0.2, 0.8571, 0.2, 1.0, 0.0, 1.0, 0.2, 0.8571, 0.4, 0.8571, 0.4, 1.0, 0.2, 1.0, 0.4, 0.8571, 0.6, 0.8571, 0.6, 1.0, 0.4, 1.0, 0.6, 0.8571, 0.8, 0.8571, 0.8, 1.0, 0.6, 1.0, 0.2, 0.7143, 0.4, 0.7143, 0.4, 0.8571, 0.2, 0.8571, 0.4, 0.7143, 0.6, 0.7143, 0.6, 0.8571, 0.4, 0.8571, 0.6, 0.7143, 0.8, 0.7143, 0.8, 0.8571, 0.6, 0.8571, 0.2, 0.4286, 0.4, 0.4286, 0.4, 0.5714, 0.2, 0.5714, 0.4, 0.4286, 0.6, 0.4286, 0.6, 0.5714, 0.4, 0.5714, 0.6, 0.4286, 0.8, 0.4286, 0.8, 0.5714, 0.6, 0.5714, 0.2, 0.1429, 0.4, 0.1429, 0.4, 0.2857, 0.2, 0.2857, 0.4, 0.1429, 0.6, 0.1429, 0.6, 0.2857, 0.4, 0.2857, 0.6, 0.1429, 0.8, 0.1429, 0.8, 0.2857, 0.6, 0.2857, 0.2, 0.5714, 0.2, 0.4286, 0.2, 0.4286, 0.2, 0.5714, 0.4, 0.4286, 0.6, 0.4286, 0.6, 0.4286, 0.4, 0.4286, 0.2, 0.2857, 0.2, 0.1429, 0.2, 0.1429, 0.2, 0.2857, 0.2, 0.1429, 0.4, 0.1429, 0.4, 0.1429, 0.2, 0.1429, 0.4, 0.7143, 0.6, 0.7143, 0.6, 0.7143, 0.4, 0.7143, 0.2, 0.4286, 0.4, 0.4286, 0.4, 0.4286, 0.2, 0.4286, 0.2, 0.7143, 0.4, 0.7143, 0.4, 0.7143, 0.2, 0.7143, 0.8, 0.7143, 0.8, 0.8571, 0.8, 0.8571, 0.8, 0.7143, 0.8, 0.2857, 0.6, 0.2857, 0.6, 0.2857, 0.8, 0.2857, 0.8, 0.4286, 0.8, 0.5714, 0.8, 0.5714, 0.8, 0.4286, 0.8, 0.5714, 0.6, 0.5714, 0.6, 0.5714, 0.8, 0.5714, 0.8, 0.1429, 0.8, 0.2857, 0.8, 0.2857, 0.8, 0.1429, 0.6, 0.2857, 0.4, 0.2857, 0.4, 0.2857, 0.6, 0.2857, 0.8, 0.8571, 0.6, 0.8571, 0.6, 0.8571, 0.8, 0.8571, 0.6, 0.5714, 0.4, 0.5714, 0.4, 0.5714, 0.6, 0.5714])
me_plane_003.materials.append(mat_road)
me_plane_003.materials.append(mat_white_stripes_001)
me_plane_003.update()
me_cube_002 = bpy.data.meshes.new('Cube.002')
me_cube_002.from_pydata([(-1.0, -1.0, 0.1716), (-1.0, 1.0, 0.1716), (1.0, -1.0, 0.1716), (1.0, 1.0, 0.1716), (-1.0, -1.0, 0.0), (-1.0, 1.0, 0.0), (1.0, 1.0, 0.0), (1.0, -1.0, 0.0)], [], [(4, 0, 1, 5), (5, 1, 3, 6), (6, 3, 2, 7), (7, 2, 0, 4), (3, 1, 0, 2), (7, 4, 5, 6)])
_uv = me_cube_002.uv_layers.new(name='UVMap')
_uv.uv.foreach_set('vector', [0.5, 0.0, 0.625, 0.0, 0.625, 0.25, 0.5, 0.25, 0.5, 0.25, 0.625, 0.25, 0.625, 0.5, 0.5, 0.5, 0.5, 0.5, 0.625, 0.5, 0.625, 0.75, 0.5, 0.75, 0.5, 0.75, 0.625, 0.75, 0.625, 1.0, 0.5, 1.0, 0.625, 0.5, 0.875, 0.5, 0.875, 0.75, 0.625, 0.75, 0.5, 0.75, 0.5, 0.0, 0.5, 0.25, 0.5, 0.5])
me_cube_002.materials.append(mat_sidewalk_001)
me_cube_002.update()
me_cube_003 = bpy.data.meshes.new('Cube.003')
me_cube_003.from_pydata([(-1.0, -1.0, 0.1716), (-1.0, 1.0, 0.1716), (1.0, -1.0, 0.1716), (1.0, 1.0, 0.1716), (-1.0, -1.0, 0.0), (-1.0, 1.0, 0.0), (1.0, 1.0, 0.0), (1.0, -1.0, 0.0)], [], [(4, 0, 1, 5), (5, 1, 3, 6), (6, 3, 2, 7), (7, 2, 0, 4), (3, 1, 0, 2), (7, 4, 5, 6)])
_uv = me_cube_003.uv_layers.new(name='UVMap')
_uv.uv.foreach_set('vector', [0.5, 0.0, 0.625, 0.0, 0.625, 0.25, 0.5, 0.25, 0.5, 0.25, 0.625, 0.25, 0.625, 0.5, 0.5, 0.5, 0.5, 0.5, 0.625, 0.5, 0.625, 0.75, 0.5, 0.75, 0.5, 0.75, 0.625, 0.75, 0.625, 1.0, 0.5, 1.0, 0.625, 0.5, 0.875, 0.5, 0.875, 0.75, 0.625, 0.75, 0.5, 0.75, 0.5, 0.0, 0.5, 0.25, 0.5, 0.5])
me_cube_003.materials.append(mat_sidewalk_002)
me_cube_003.update()
me_cube_004 = bpy.data.meshes.new('Cube.004')
me_cube_004.from_pydata([(-1.0, -1.0, 0.1716), (-1.0, 1.0, 0.1716), (1.0, -1.0, 0.1716), (1.0, 1.0, 0.1716), (-1.0, -1.0, 0.0), (-1.0, 1.0, 0.0), (1.0, 1.0, 0.0), (1.0, -1.0, 0.0)], [], [(4, 0, 1, 5), (5, 1, 3, 6), (6, 3, 2, 7), (7, 2, 0, 4), (3, 1, 0, 2), (7, 4, 5, 6)])
_uv = me_cube_004.uv_layers.new(name='UVMap')
_uv.uv.foreach_set('vector', [0.5, 0.0, 0.625, 0.0, 0.625, 0.25, 0.5, 0.25, 0.5, 0.25, 0.625, 0.25, 0.625, 0.5, 0.5, 0.5, 0.5, 0.5, 0.625, 0.5, 0.625, 0.75, 0.5, 0.75, 0.5, 0.75, 0.625, 0.75, 0.625, 1.0, 0.5, 1.0, 0.625, 0.5, 0.875, 0.5, 0.875, 0.75, 0.625, 0.75, 0.5, 0.75, 0.5, 0.0, 0.5, 0.25, 0.5, 0.5])
me_cube_004.materials.append(mat_sidewalk_003)
me_cube_004.update()
me_cube_005 = bpy.data.meshes.new('Cube.005')
me_cube_005.from_pydata([(-1.0, -1.0, 0.1716), (-1.0, 1.0, 0.1716), (1.0, -1.0, 0.1716), (1.0, 1.0, 0.1716), (-1.0, -1.0, 0.0), (-1.0, 1.0, 0.0), (1.0, 1.0, 0.0), (1.0, -1.0, 0.0), (-1.0, -1.0, 0.05667), (-1.0, 1.0, 0.05667), (1.0, 1.0, 0.05667), (1.0, -1.0, 0.05667)], [], [(8, 0, 1, 9), (9, 1, 3, 10), (10, 3, 2, 11), (11, 2, 0, 8), (3, 1, 0, 2), (7, 4, 5, 6), (7, 11, 8, 4), (6, 10, 11, 7), (5, 9, 10, 6), (4, 8, 9, 5)])
me_cube_005.polygons.foreach_set('material_index', [0, 0, 0, 0, 0, 1, 1, 1, 1, 1])
_uv = me_cube_005.uv_layers.new(name='UVMap')
_uv.uv.foreach_set('vector', [0.5413, 0.0, 0.625, 0.0, 0.625, 0.25, 0.5413, 0.25, 0.5413, 0.25, 0.625, 0.25, 0.625, 0.5, 0.5413, 0.5, 0.5413, 0.5, 0.625, 0.5, 0.625, 0.75, 0.5413, 0.75, 0.5413, 0.75, 0.625, 0.75, 0.625, 1.0, 0.5413, 1.0, 0.625, 0.5, 0.875, 0.5, 0.875, 0.75, 0.625, 0.75, 0.5, 0.75, 0.5, 0.0, 0.5, 0.25, 0.5, 0.5, 0.5, 0.75, 0.5413, 0.75, 0.5413, 1.0, 0.5, 1.0, 0.5, 0.5, 0.5413, 0.5, 0.5413, 0.75, 0.5, 0.75, 0.5, 0.25, 0.5413, 0.25, 0.5413, 0.5, 0.5, 0.5, 0.5, 0.0, 0.5413, 0.0, 0.5413, 0.25, 0.5, 0.25])
me_cube_005.materials.append(mat_grass1)
me_cube_005.materials.append(mat_soil)
me_cube_005.update()
me_cube_006 = bpy.data.meshes.new('Cube.006')
me_cube_006.from_pydata([(-1.0, -1.0, 0.1716), (-1.0, 1.0, 0.1716), (1.0, -1.0, 0.1716), (1.0, 1.0, 0.1716), (-1.0, -1.0, 0.0), (-1.0, 1.0, 0.0), (1.0, 1.0, 0.0), (1.0, -1.0, 0.0), (-1.0, -1.0, 0.05667), (-1.0, 1.0, 0.05667), (1.0, 1.0, 0.05667), (1.0, -1.0, 0.05667), (-1.0, -0.8, 0.1716), (-1.0, -0.6, 0.1716), (-1.0, -0.4, 0.1716), (-1.0, -0.2, 0.1716), (-1.0, 0.0, 0.1716), (-1.0, 0.2, 0.1716), (-1.0, 0.4, 0.1716), (-1.0, 0.6, 0.1716), (-1.0, 0.8, 0.1716), (1.0, 0.8, 0.1716), (1.0, 0.6, 0.1716), (1.0, 0.4, 0.1716), (1.0, 0.2, 0.1716), (1.0, 0.0, 0.1716), (1.0, -0.2, 0.1716), (1.0, -0.4, 0.1716), (1.0, -0.6, 0.1716), (1.0, -0.8, 0.1716), (1.0, 0.8, 0.0), (1.0, 0.6, 0.0), (1.0, 0.4, 0.0), (1.0, 0.2, 0.0), (1.0, 0.0, 0.0), (1.0, -0.2, 0.0), (1.0, -0.4, 0.0), (1.0, -0.6, 0.0), (1.0, -0.8, 0.0), (-1.0, -0.8, 0.0), (-1.0, -0.6, 0.0), (-1.0, -0.4, 0.0), (-1.0, -0.2, 0.0), (-1.0, 0.0, 0.0), (-1.0, 0.2, 0.0), (-1.0, 0.4, 0.0), (-1.0, 0.6, 0.0), (-1.0, 0.8, 0.0), (1.0, 0.8, 0.05667), (1.0, 0.6, 0.05667), (1.0, 0.4, 0.05667), (1.0, 0.2, 0.05667), (1.0, 0.0, 0.05667), (1.0, -0.2, 0.05667), (1.0, -0.4, 0.05667), (1.0, -0.6, 0.05667), (1.0, -0.8, 0.05667), (-1.0, -0.8, 0.05667), (-1.0, -0.6, 0.05667), (-1.0, -0.4, 0.05667), (-1.0, -0.2, 0.05667), (-1.0, 0.0, 0.05667), (-1.0, 0.2, 0.05667), (-1.0, 0.4, 0.05667), (-1.0, 0.6, 0.05667), (-1.0, 0.8, 0.05667), (-0.8, 1.0, 0.1716), (-0.6, 1.0, 0.1716), (-0.4, 1.0, 0.1716), (-0.2, 1.0, 0.1716), (0.0, 1.0, 0.1716), (0.2, 1.0, 0.1716), (0.4, 1.0, 0.1716), (0.6, 1.0, 0.1716), (0.8, 1.0, 0.1716), (0.8, -1.0, 0.1716), (0.6, -1.0, 0.1716), (0.4, -1.0, 0.1716), (0.2, -1.0, 0.1716), (0.0, -1.0, 0.1716), (-0.2, -1.0, 0.1716), (-0.4, -1.0, 0.1716), (-0.6, -1.0, 0.1716), (-0.8, -1.0, 0.1716), (0.8, -1.0, 0.0), (0.6, -1.0, 0.0), (0.4, -1.0, 0.0), (0.2, -1.0, 0.0), (0.0, -1.0, 0.0), (-0.2, -1.0, 0.0), (-0.4, -1.0, 0.0), (-0.6, -1.0, 0.0), (-0.8, -1.0, 0.0), (-0.8, 1.0, 0.0), (-0.6, 1.0, 0.0), (-0.4, 1.0, 0.0), (-0.2, 1.0, 0.0), (0.0, 1.0, 0.0), (0.2, 1.0, 0.0), (0.4, 1.0, 0.0), (0.6, 1.0, 0.0), (0.8, 1.0, 0.0), (0.8, -1.0, 0.05667), (0.6, -1.0, 0.05667), (0.4, -1.0, 0.05667), (0.2, -1.0, 0.05667), (0.0, -1.0, 0.05667), (-0.2, -1.0, 0.05667), (-0.4, -1.0, 0.05667), (-0.6, -1.0, 0.05667), (-0.8, -1.0, 0.05667), (-0.8, 1.0, 0.05667), (-0.6, 1.0, 0.05667), (-0.4, 1.0, 0.05667), (-0.2, 1.0, 0.05667), (0.0, 1.0, 0.05667), (0.2, 1.0, 0.05667), (0.4, 1.0, 0.05667), (0.6, 1.0, 0.05667), (0.8, 1.0, 0.05667), (-0.8, -0.8, 0.0), (-0.6, -0.8, 0.0), (-0.4, -0.8, 0.0), (-0.2, -0.8, 0.0), (0.0, -0.8, 0.0), (0.2, -0.8, 0.0), (0.4, -0.8, 0.0), (0.6, -0.8, 0.0), (0.8, -0.8, 0.0), (-0.8, -0.6, 0.0), (-0.6, -0.6, 0.0), (-0.4, -0.6, 0.0), (-0.2, -0.6, 0.0), (0.0, -0.6, 0.0), (0.2, -0.6, 0.0), (0.4, -0.6, 0.0), (0.6, -0.6, 0.0), (0.8, -0.6, 0.0), (-0.8, -0.4, 0.0), (-0.6, -0.4, 0.0), (-0.4, -0.4, 0.0), (-0.2, -0.4, 0.0), (0.0, -0.4, 0.0), (0.2, -0.4, 0.0), (0.4, -0.4, 0.0), (0.6, -0.4, 0.0), (0.8, -0.4, 0.0), (-0.8, -0.2, 0.0), (-0.6, -0.2, 0.0), (-0.4, -0.2, 0.0), (-0.2, -0.2, 0.0), (0.0, -0.2, 0.0), (0.2, -0.2, 0.0), (0.4, -0.2, 0.0), (0.6, -0.2, 0.0), (0.8, -0.2, 0.0), (-0.8, 0.0, 0.0), (-0.6, 0.0, 0.0), (-0.4, 0.0, 0.0), (-0.2, 0.0, 0.0), (0.0, 0.0, 0.0), (0.2, 0.0, 0.0), (0.4, 0.0, 0.0), (0.6, 0.0, 0.0), (0.8, 0.0, 0.0), (-0.8, 0.2, 0.0), (-0.6, 0.2, 0.0), (-0.4, 0.2, 0.0), (-0.2, 0.2, 0.0), (0.0, 0.2, 0.0), (0.2, 0.2, 0.0), (0.4, 0.2, 0.0), (0.6, 0.2, 0.0), (0.8, 0.2, 0.0), (-0.8, 0.4, 0.0), (-0.6, 0.4, 0.0), (-0.4, 0.4, 0.0), (-0.2, 0.4, 0.0), (0.0, 0.4, 0.0), (0.2, 0.4, 0.0), (0.4, 0.4, 0.0), (0.6, 0.4, 0.0), (0.8, 0.4, 0.0), (-0.8, 0.6, 0.0), (-0.6, 0.6, 0.0), (-0.4, 0.6, 0.0), (-0.2, 0.6, 0.0), (0.0, 0.6, 0.0), (0.2, 0.6, 0.0), (0.4, 0.6, 0.0), (0.6, 0.6, 0.0), (0.8, 0.6, 0.0), (-0.8, 0.8, 0.0), (-0.6, 0.8, 0.0), (-0.4, 0.8, 0.0), (-0.2, 0.8, 0.0), (0.0, 0.8, 0.0), (0.2, 0.8, 0.0), (0.4, 0.8, 0.0), (0.6, 0.8, 0.0), (0.8, 0.8, 0.0), (-0.8, 0.8, 0.1716), (-0.6, 0.8, 0.1716), (-0.4, 0.8, 0.1716), (-0.2, 0.8, 0.1716), (0.0, 0.8, 0.1716), (0.2, 0.8, 0.1716), (0.4, 0.8, 0.1716), (0.6, 0.8, 0.1716), (0.8, 0.8, 0.1716), (-0.8, 0.6, 0.1716), (-0.6, 0.6, 0.1716), (-0.4, 0.6, 0.1716), (-0.2, 0.6, 0.1716), (0.0, 0.6, 0.1716), (0.2, 0.6, 0.1716), (0.4, 0.6, 0.1716), (0.6, 0.6, 0.1716), (0.8, 0.6, 0.1716), (-0.8, 0.4, 0.1716), (-0.6, 0.4, 0.1716), (-0.4, 0.4, 0.1716), (-0.2, 0.4, 0.1716), (0.0, 0.4, 0.1716), (0.2, 0.4, 0.1716), (0.4, 0.4, 0.1716), (0.6, 0.4, 0.1716), (0.8, 0.4, 0.1716), (-0.8, 0.2, 0.1716), (-0.6, 0.2, 0.1716), (-0.4, 0.2, 0.1716), (-0.2, 0.2, 0.1716), (0.0, 0.2, 0.1716), (0.2, 0.2, 0.1716), (0.4, 0.2, 0.1716), (0.6, 0.2, 0.1716), (0.8, 0.2, 0.1716), (-0.8, 0.0, 0.1716), (-0.6, 0.0, 0.1716), (-0.4, 0.0, 0.1716), (-0.2, 0.0, 0.1716), (0.0, 0.0, 0.1716), (0.2, 0.0, 0.1716), (0.4, 0.0, 0.1716), (0.6, 0.0, 0.1716), (0.8, 0.0, 0.1716), (-0.8, -0.2, 0.1716), (-0.6, -0.2, 0.1716), (-0.4, -0.2, 0.1716), (-0.2, -0.2, 0.1716), (0.0, -0.2, 0.1716), (0.2, -0.2, 0.1716), (0.4, -0.2, 0.1716), (0.6, -0.2, 0.1716), (0.8, -0.2, 0.1716), (-0.8, -0.4, 0.1716), (-0.6, -0.4, 0.1716), (-0.4, -0.4, 0.1716), (-0.2, -0.4, 0.1716), (0.0, -0.4, 0.1716), (0.2, -0.4, 0.1716), (0.4, -0.4, 0.1716), (0.6, -0.4, 0.1716), (0.8, -0.4, 0.1716), (-0.8, -0.6, 0.1716), (-0.6, -0.6, 0.1716), (-0.4, -0.6, 0.1716), (-0.2, -0.6, 0.1716), (0.0, -0.6, 0.1716), (0.2, -0.6, 0.1716), (0.4, -0.6, 0.1716), (0.6, -0.6, 0.1716), (0.8, -0.6, 0.1716), (-0.8, -0.8, 0.1716), (-0.6, -0.8, 0.1716), (-0.4, -0.8, 0.1716), (-0.2, -0.8, 0.1716), (0.0, -0.8, 0.1716), (0.2, -0.8, 0.1716), (0.4, -0.8, 0.1716), (0.6, -0.8, 0.1716), (0.8, -0.8, 0.1716), (-1.0, -0.4, 0.2374), (-1.0, -0.2, 0.2374), (1.0, 0.2, 0.2374), (1.0, 0.0, 0.2374), (0.8, 0.2, 0.2374), (0.8, 0.0, 0.2374), (0.4, 1.0, 0.2374), (0.6, 1.0, 0.2374), (-0.8, 0.8, 0.2374), (-0.6, 0.8, 0.2374), (0.4, 0.8, 0.2374), (0.6, 0.8, 0.2374), (-0.8, 0.6, 0.2374), (-0.6, 0.6, 0.2374), (-0.2, 0.6, 0.2374), (0.0, 0.6, 0.2374), (-0.2, 0.4, 0.2374), (0.0, 0.4, 0.2374), (0.0, 0.0, 0.2374), (0.2, 0.0, 0.2374), (-0.8, -0.2, 0.2374), (0.0, -0.2, 0.2374), (0.2, -0.2, 0.2374), (-0.8, -0.4, 0.2374), (0.6, -0.4, 0.2374), (0.8, -0.4, 0.2374), (0.2, -0.6, 0.2374), (0.4, -0.6, 0.2374), (0.6, -0.6, 0.2374), (0.8, -0.6, 0.2374), (0.2, -0.8, 0.2374), (0.4, -0.8, 0.2374)], [], [(65, 20, 1, 9), (119, 74, 3, 10), (56, 29, 2, 11), (110, 83, 0, 8), (273, 12, 0, 83), (192, 47, 5, 93), (92, 110, 8, 4), (38, 56, 11, 7), (101, 119, 10, 6), (47, 65, 9, 5), (4, 8, 57, 39), (39, 57, 58, 40), (40, 58, 59, 41), (41, 59, 60, 42), (42, 60, 61, 43), (43, 61, 62, 44), (44, 62, 63, 45), (45, 63, 64, 46), (46, 64, 65, 47), (6, 10, 48, 30), (30, 48, 49, 31), (31, 49, 50, 32), (32, 50, 51, 33), (33, 51, 52, 34), (34, 52, 53, 35), (35, 53, 54, 36), (36, 54, 55, 37), (37, 55, 56, 38), (92, 4, 39, 120), (120, 39, 40, 129), (129, 40, 41, 138), (138, 41, 42, 147), (147, 42, 43, 156), (156, 43, 44, 165), (165, 44, 45, 174), (174, 45, 46, 183), (183, 46, 47, 192), (66, 1, 20, 201), (201, 20, 19, 210), (210, 19, 18, 219), (219, 18, 17, 228), (228, 17, 16, 237), (237, 16, 15, 246), (271, 272, 311, 310), (255, 14, 13, 264), (264, 13, 12, 273), (10, 3, 21, 48), (48, 21, 22, 49), (49, 22, 23, 50), (50, 23, 24, 51), (51, 24, 25, 52), (52, 25, 26, 53), (53, 26, 27, 54), (54, 27, 28, 55), (55, 28, 29, 56), (8, 0, 12, 57), (57, 12, 13, 58), (58, 13, 14, 59), (59, 14, 15, 60), (60, 15, 16, 61), (61, 16, 17, 62), (62, 17, 18, 63), (63, 18, 19, 64), (64, 19, 20, 65), (28, 272, 281, 29), (272, 271, 280, 281), (271, 270, 279, 280), (251, 242, 301, 304), (269, 268, 277, 278), (268, 267, 276, 277), (267, 266, 275, 276), (266, 265, 274, 275), (265, 264, 273, 274), (27, 263, 272, 28), (269, 278, 312, 308), (262, 261, 270, 271), (261, 260, 269, 270), (260, 259, 268, 269), (259, 258, 267, 268), (258, 257, 266, 267), (257, 256, 265, 266), (256, 255, 264, 265), (26, 254, 263, 27), (254, 253, 262, 263), (253, 252, 261, 262), (252, 251, 260, 261), (251, 250, 259, 260), (250, 249, 258, 259), (249, 248, 257, 258), (248, 247, 256, 257), (247, 246, 255, 256), (25, 245, 254, 26), (245, 244, 253, 254), (244, 243, 252, 253), (243, 242, 251, 252), (211, 202, 291, 295), (241, 240, 249, 250), (240, 239, 248, 249), (239, 238, 247, 248), (238, 237, 246, 247), (245, 25, 285, 287), (236, 235, 244, 245), (235, 234, 243, 244), (234, 233, 242, 243), (233, 232, 241, 242), (232, 231, 240, 241), (231, 230, 239, 240), (230, 229, 238, 239), (229, 228, 237, 238), (23, 227, 236, 24), (227, 226, 235, 236), (226, 225, 234, 235), (225, 224, 233, 234), (224, 223, 232, 233), (223, 222, 231, 232), (222, 221, 230, 231), (221, 220, 229, 230), (220, 219, 228, 229), (22, 218, 227, 23), (218, 217, 226, 227), (217, 216, 225, 226), (216, 215, 224, 225), (215, 214, 223, 224), (279, 270, 309, 313), (213, 212, 221, 222), (212, 211, 220, 221), (211, 210, 219, 220), (21, 209, 218, 22), (209, 208, 217, 218), (208, 207, 216, 217), (207, 206, 215, 216), (206, 205, 214, 215), (205, 204, 213, 214), (204, 203, 212, 213), (203, 202, 211, 212), (270, 269, 308, 309), (3, 74, 209, 21), (74, 73, 208, 209), (24, 236, 286, 284), (72, 71, 206, 207), (71, 70, 205, 206), (70, 69, 204, 205), (69, 68, 203, 204), (68, 67, 202, 203), (67, 66, 201, 202), (31, 191, 200, 30), (191, 190, 199, 200), (190, 189, 198, 199), (189, 188, 197, 198), (188, 187, 196, 197), (187, 186, 195, 196), (186, 185, 194, 195), (185, 184, 193, 194), (184, 183, 192, 193), (32, 182, 191, 31), (182, 181, 190, 191), (181, 180, 189, 190), (180, 179, 188, 189), (179, 178, 187, 188), (178, 177, 186, 187), (177, 176, 185, 186), (176, 175, 184, 185), (175, 174, 183, 184), (33, 173, 182, 32), (173, 172, 181, 182), (172, 171, 180, 181), (171, 170, 179, 180), (170, 169, 178, 179), (169, 168, 177, 178), (168, 167, 176, 177), (167, 166, 175, 176), (166, 165, 174, 175), (34, 164, 173, 33), (164, 163, 172, 173), (163, 162, 171, 172), (162, 161, 170, 171), (161, 160, 169, 170), (160, 159, 168, 169), (159, 158, 167, 168), (158, 157, 166, 167), (157, 156, 165, 166), (35, 155, 164, 34), (155, 154, 163, 164), (154, 153, 162, 163), (153, 152, 161, 162), (152, 151, 160, 161), (151, 150, 159, 160), (150, 149, 158, 159), (149, 148, 157, 158), (148, 147, 156, 157), (36, 146, 155, 35), (146, 145, 154, 155), (145, 144, 153, 154), (144, 143, 152, 153), (143, 142, 151, 152), (142, 141, 150, 151), (141, 140, 149, 150), (140, 139, 148, 149), (139, 138, 147, 148), (37, 137, 146, 36), (137, 136, 145, 146), (136, 135, 144, 145), (135, 134, 143, 144), (134, 133, 142, 143), (133, 132, 141, 142), (132, 131, 140, 141), (131, 130, 139, 140), (130, 129, 138, 139), (38, 128, 137, 37), (128, 127, 136, 137), (127, 126, 135, 136), (126, 125, 134, 135), (125, 124, 133, 134), (124, 123, 132, 133), (123, 122, 131, 132), (122, 121, 130, 131), (121, 120, 129, 130), (7, 84, 128, 38), (84, 85, 127, 128), (85, 86, 126, 127), (86, 87, 125, 126), (87, 88, 124, 125), (88, 89, 123, 124), (89, 90, 122, 123), (90, 91, 121, 122), (91, 92, 120, 121), (5, 9, 111, 93), (93, 111, 112, 94), (94, 112, 113, 95), (95, 113, 114, 96), (96, 114, 115, 97), (97, 115, 116, 98), (98, 116, 117, 99), (99, 117, 118, 100), (100, 118, 119, 101), (7, 11, 102, 84), (84, 102, 103, 85), (85, 103, 104, 86), (86, 104, 105, 87), (87, 105, 106, 88), (88, 106, 107, 89), (89, 107, 108, 90), (90, 108, 109, 91), (91, 109, 110, 92), (30, 200, 101, 6), (200, 199, 100, 101), (199, 198, 99, 100), (198, 197, 98, 99), (197, 196, 97, 98), (196, 195, 96, 97), (195, 194, 95, 96), (194, 193, 94, 95), (193, 192, 93, 94), (29, 281, 75, 2), (281, 280, 76, 75), (280, 279, 77, 76), (279, 278, 78, 77), (278, 277, 79, 78), (277, 276, 80, 79), (276, 275, 81, 80), (275, 274, 82, 81), (274, 273, 83, 82), (11, 2, 75, 102), (102, 75, 76, 103), (103, 76, 77, 104), (104, 77, 78, 105), (105, 78, 79, 106), (106, 79, 80, 107), (107, 80, 81, 108), (108, 81, 82, 109), (109, 82, 83, 110), (9, 1, 66, 111), (111, 66, 67, 112), (112, 67, 68, 113), (113, 68, 69, 114), (114, 69, 70, 115), (115, 70, 71, 116), (116, 71, 72, 117), (117, 72, 73, 118), (118, 73, 74, 119), (302, 283, 282, 305), (309, 308, 312, 313), (307, 306, 310, 311), (301, 300, 303, 304), (284, 286, 287, 285), (297, 296, 298, 299), (291, 290, 294, 295), (289, 288, 292, 293), (201, 210, 294, 290), (241, 250, 303, 300), (246, 15, 283, 302), (223, 214, 297, 299), (213, 222, 298, 296), (73, 72, 288, 289), (208, 73, 289, 293), (207, 208, 293, 292), (72, 207, 292, 288), (263, 262, 306, 307), (222, 223, 299, 298), (272, 263, 307, 311), (236, 245, 287, 286), (250, 251, 304, 303), (210, 211, 295, 294), (262, 271, 310, 306), (278, 279, 313, 312), (25, 24, 284, 285), (214, 213, 296, 297), (255, 246, 302, 305), (14, 255, 305, 282), (242, 241, 300, 301), (202, 201, 290, 291), (15, 14, 282, 283)])
me_cube_006.polygons.foreach_set('material_index', [0, 0, 0, 0, 0, 1, 1, 1, 1, 1, 1, 1, 1, 1, 1, 1, 1, 1, 1, 1, 1, 1, 1, 1, 1, 1, 1, 1, 1, 1, 1, 1, 1, 1, 1, 1, 1, 0, 0, 0, 0, 0, 0, 2, 0, 0, 0, 0, 0, 0, 0, 0, 0, 0, 0, 0, 0, 0, 0, 0, 0, 0, 0, 0, 0, 0, 0, 2, 0, 0, 0, 0, 0, 0, 2, 0, 0, 0, 0, 0, 0, 0, 0, 0, 0, 0, 0, 0, 0, 0, 0, 0, 0, 0, 0, 2, 0, 0, 0, 0, 2, 0, 0, 0, 0, 0, 0, 0, 0, 0, 0, 0, 0, 0, 0, 0, 0, 0, 0, 0, 0, 0, 0, 2, 0, 0, 0, 0, 0, 0, 0, 0, 0, 0, 0, 2, 0, 0, 2, 0, 0, 0, 0, 0, 0, 1, 1, 1, 1, 1, 1, 1, 1, 1, 1, 1, 1, 1, 1, 1, 1, 1, 1, 1, 1, 1, 1, 1, 1, 1, 1, 1, 1, 1, 1, 1, 1, 1, 1, 1, 1, 1, 1, 1, 1, 1, 1, 1, 1, 1, 1, 1, 1, 1, 1, 1, 1, 1, 1, 1, 1, 1, 1, 1, 1, 1, 1, 1, 1, 1, 1, 1, 1, 1, 1, 1, 1, 1, 1, 1, 1, 1, 1, 1, 1, 1, 1, 1, 1, 1, 1, 1, 1, 1, 1, 1, 1, 1, 1, 1, 1, 1, 1, 1, 1, 1, 1, 1, 1, 1, 1, 1, 1, 0, 0, 0, 0, 0, 0, 0, 0, 0, 0, 0, 0, 0, 0, 0, 0, 0, 0, 0, 0, 0, 0, 0, 0, 0, 0, 0, 2, 2, 2, 2, 2, 2, 2, 2, 2, 2, 2, 2, 2, 2, 2, 2, 2, 2, 2, 2, 2, 2, 2, 2, 2, 2, 2, 2, 2, 2, 2, 2])
_uv = me_cube_006.uv_layers.new(name='UVMap')
_uv.uv.foreach_set('vector', [0.5413, 0.225, 0.625, 0.225, 0.625, 0.25, 0.5413, 0.25, 0.5413, 0.475, 0.625, 0.475, 0.625, 0.5, 0.5413, 0.5, 0.5413, 0.725, 0.625, 0.725, 0.625, 0.75, 0.5413, 0.75, 0.5413, 0.975, 0.625, 0.975, 0.625, 1.0, 0.5413, 1.0, 0.85, 0.725, 0.875, 0.725, 0.875, 0.75, 0.85, 0.75, 0.5, 0.255, 0.5, 0.225, 0.5, 0.25, 0.5, 0.275, 0.5, 0.975, 0.5413, 0.975, 0.5413, 1.0, 0.5, 1.0, 0.5, 0.725, 0.5413, 0.725, 0.5413, 0.75, 0.5, 0.75, 0.5, 0.475, 0.5413, 0.475, 0.5413, 0.5, 0.5, 0.5, 0.5, 0.225, 0.5413, 0.225, 0.5413, 0.25, 0.5, 0.25, 0.5, 0.0, 0.5413, 0.0, 0.5413, 0.025, 0.5, 0.025, 0.5, 0.025, 0.5413, 0.025, 0.5413, 0.05, 0.5, 0.05, 0.5, 0.05, 0.5413, 0.05, 0.5413, 0.075, 0.5, 0.075, 0.5, 0.075, 0.5413, 0.075, 0.5413, 0.1, 0.5, 0.1, 0.5, 0.1, 0.5413, 0.1, 0.5413, 0.125, 0.5, 0.125, 0.5, 0.125, 0.5413, 0.125, 0.5413, 0.15, 0.5, 0.15, 0.5, 0.15, 0.5413, 0.15, 0.5413, 0.175, 0.5, 0.175, 0.5, 0.175, 0.5413, 0.175, 0.5413, 0.2, 0.5, 0.2, 0.5, 0.2, 0.5413, 0.2, 0.5413, 0.225, 0.5, 0.225, 0.5, 0.5, 0.5413, 0.5, 0.5413, 0.525, 0.5, 0.525, 0.5, 0.525, 0.5413, 0.525, 0.5413, 0.55, 0.5, 0.55, 0.5, 0.55, 0.5413, 0.55, 0.5413, 0.575, 0.5, 0.575, 0.5, 0.575, 0.5413, 0.575, 0.5413, 0.6, 0.5, 0.6, 0.5, 0.6, 0.5413, 0.6, 0.5413, 0.625, 0.5, 0.625, 0.5, 0.625, 0.5413, 0.625, 0.5413, 0.65, 0.5, 0.65, 0.5, 0.65, 0.5413, 0.65, 0.5413, 0.675, 0.5, 0.675, 0.5, 0.675, 0.5413, 0.675, 0.5413, 0.7, 0.5, 0.7, 0.5, 0.7, 0.5413, 0.7, 0.5413, 0.725, 0.5, 0.725, 0.5, 0.075, 0.5, 0.0, 0.5, 0.025, 0.5, 0.095, 0.5, 0.095, 0.5, 0.025, 0.5, 0.05, 0.5, 0.115, 0.5, 0.115, 0.5, 0.05, 0.5, 0.075, 0.5, 0.135, 0.5, 0.135, 0.5, 0.075, 0.5, 0.1, 0.5, 0.155, 0.5, 0.155, 0.5, 0.1, 0.5, 0.125, 0.5, 0.175, 0.5, 0.175, 0.5, 0.125, 0.5, 0.15, 0.5, 0.195, 0.5, 0.195, 0.5, 0.15, 0.5, 0.175, 0.5, 0.215, 0.5, 0.215, 0.5, 0.175, 0.5, 0.2, 0.5, 0.235, 0.5, 0.235, 0.5, 0.2, 0.5, 0.225, 0.5, 0.255, 0.85, 0.5, 0.875, 0.5, 0.875, 0.525, 0.85, 0.525, 0.85, 0.525, 0.875, 0.525, 0.875, 0.55, 0.85, 0.55, 0.85, 0.55, 0.875, 0.55, 0.875, 0.575, 0.85, 0.575, 0.85, 0.575, 0.875, 0.575, 0.875, 0.6, 0.85, 0.6, 0.85, 0.6, 0.875, 0.6, 0.875, 0.625, 0.85, 0.625, 0.85, 0.625, 0.875, 0.625, 0.875, 0.65, 0.85, 0.65, 0.675, 0.7, 0.65, 0.7, 0.65, 0.7, 0.675, 0.7, 0.85, 0.675, 0.875, 0.675, 0.875, 0.7, 0.85, 0.7, 0.85, 0.7, 0.875, 0.7, 0.875, 0.725, 0.85, 0.725, 0.5413, 0.5, 0.625, 0.5, 0.625, 0.525, 0.5413, 0.525, 0.5413, 0.525, 0.625, 0.525, 0.625, 0.55, 0.5413, 0.55, 0.5413, 0.55, 0.625, 0.55, 0.625, 0.575, 0.5413, 0.575, 0.5413, 0.575, 0.625, 0.575, 0.625, 0.6, 0.5413, 0.6, 0.5413, 0.6, 0.625, 0.6, 0.625, 0.625, 0.5413, 0.625, 0.5413, 0.625, 0.625, 0.625, 0.625, 0.65, 0.5413, 0.65, 0.5413, 0.65, 0.625, 0.65, 0.625, 0.675, 0.5413, 0.675, 0.5413, 0.675, 0.625, 0.675, 0.625, 0.7, 0.5413, 0.7, 0.5413, 0.7, 0.625, 0.7, 0.625, 0.725, 0.5413, 0.725, 0.5413, 0.0, 0.625, 0.0, 0.625, 0.025, 0.5413, 0.025, 0.5413, 0.025, 0.625, 0.025, 0.625, 0.05, 0.5413, 0.05, 0.5413, 0.05, 0.625, 0.05, 0.625, 0.075, 0.5413, 0.075, 0.5413, 0.075, 0.625, 0.075, 0.625, 0.1, 0.5413, 0.1, 0.5413, 0.1, 0.625, 0.1, 0.625, 0.125, 0.5413, 0.125, 0.5413, 0.125, 0.625, 0.125, 0.625, 0.15, 0.5413, 0.15, 0.5413, 0.15, 0.625, 0.15, 0.625, 0.175, 0.5413, 0.175, 0.5413, 0.175, 0.625, 0.175, 0.625, 0.2, 0.5413, 0.2, 0.5413, 0.2, 0.625, 0.2, 0.625, 0.225, 0.5413, 0.225, 0.625, 0.7, 0.65, 0.7, 0.65, 0.725, 0.625, 0.725, 0.65, 0.7, 0.675, 0.7, 0.675, 0.725, 0.65, 0.725, 0.675, 0.7, 0.7, 0.7, 0.7, 0.725, 0.675, 0.725, 0.725, 0.65, 0.725, 0.625, 0.725, 0.625, 0.725, 0.65, 0.725, 0.7, 0.75, 0.7, 0.75, 0.725, 0.725, 0.725, 0.75, 0.7, 0.775, 0.7, 0.775, 0.725, 0.75, 0.725, 0.775, 0.7, 0.8, 0.7, 0.8, 0.725, 0.775, 0.725, 0.8, 0.7, 0.825, 0.7, 0.825, 0.725, 0.8, 0.725, 0.825, 0.7, 0.85, 0.7, 0.85, 0.725, 0.825, 0.725, 0.625, 0.675, 0.65, 0.675, 0.65, 0.7, 0.625, 0.7, 0.725, 0.7, 0.725, 0.725, 0.725, 0.725, 0.725, 0.7, 0.675, 0.675, 0.7, 0.675, 0.7, 0.7, 0.675, 0.7, 0.7, 0.675, 0.725, 0.675, 0.725, 0.7, 0.7, 0.7, 0.725, 0.675, 0.75, 0.675, 0.75, 0.7, 0.725, 0.7, 0.75, 0.675, 0.775, 0.675, 0.775, 0.7, 0.75, 0.7, 0.775, 0.675, 0.8, 0.675, 0.8, 0.7, 0.775, 0.7, 0.8, 0.675, 0.825, 0.675, 0.825, 0.7, 0.8, 0.7, 0.825, 0.675, 0.85, 0.675, 0.85, 0.7, 0.825, 0.7, 0.625, 0.65, 0.65, 0.65, 0.65, 0.675, 0.625, 0.675, 0.65, 0.65, 0.675, 0.65, 0.675, 0.675, 0.65, 0.675, 0.675, 0.65, 0.7, 0.65, 0.7, 0.675, 0.675, 0.675, 0.7, 0.65, 0.725, 0.65, 0.725, 0.675, 0.7, 0.675, 0.725, 0.65, 0.75, 0.65, 0.75, 0.675, 0.725, 0.675, 0.75, 0.65, 0.775, 0.65, 0.775, 0.675, 0.75, 0.675, 0.775, 0.65, 0.8, 0.65, 0.8, 0.675, 0.775, 0.675, 0.8, 0.65, 0.825, 0.65, 0.825, 0.675, 0.8, 0.675, 0.825, 0.65, 0.85, 0.65, 0.85, 0.675, 0.825, 0.675, 0.625, 0.625, 0.65, 0.625, 0.65, 0.65, 0.625, 0.65, 0.65, 0.625, 0.675, 0.625, 0.675, 0.65, 0.65, 0.65, 0.675, 0.625, 0.7, 0.625, 0.7, 0.65, 0.675, 0.65, 0.7, 0.625, 0.725, 0.625, 0.725, 0.65, 0.7, 0.65, 0.825, 0.55, 0.825, 0.525, 0.825, 0.525, 0.825, 0.55, 0.75, 0.625, 0.775, 0.625, 0.775, 0.65, 0.75, 0.65, 0.775, 0.625, 0.8, 0.625, 0.8, 0.65, 0.775, 0.65, 0.8, 0.625, 0.825, 0.625, 0.825, 0.65, 0.8, 0.65, 0.825, 0.625, 0.85, 0.625, 0.85, 0.65, 0.825, 0.65, 0.65, 0.625, 0.625, 0.625, 0.625, 0.625, 0.65, 0.625, 0.65, 0.6, 0.675, 0.6, 0.675, 0.625, 0.65, 0.625, 0.675, 0.6, 0.7, 0.6, 0.7, 0.625, 0.675, 0.625, 0.7, 0.6, 0.725, 0.6, 0.725, 0.625, 0.7, 0.625, 0.725, 0.6, 0.75, 0.6, 0.75, 0.625, 0.725, 0.625, 0.75, 0.6, 0.775, 0.6, 0.775, 0.625, 0.75, 0.625, 0.775, 0.6, 0.8, 0.6, 0.8, 0.625, 0.775, 0.625, 0.8, 0.6, 0.825, 0.6, 0.825, 0.625, 0.8, 0.625, 0.825, 0.6, 0.85, 0.6, 0.85, 0.625, 0.825, 0.625, 0.625, 0.575, 0.65, 0.575, 0.65, 0.6, 0.625, 0.6, 0.65, 0.575, 0.675, 0.575, 0.675, 0.6, 0.65, 0.6, 0.675, 0.575, 0.7, 0.575, 0.7, 0.6, 0.675, 0.6, 0.7, 0.575, 0.725, 0.575, 0.725, 0.6, 0.7, 0.6, 0.725, 0.575, 0.75, 0.575, 0.75, 0.6, 0.725, 0.6, 0.75, 0.575, 0.775, 0.575, 0.775, 0.6, 0.75, 0.6, 0.775, 0.575, 0.8, 0.575, 0.8, 0.6, 0.775, 0.6, 0.8, 0.575, 0.825, 0.575, 0.825, 0.6, 0.8, 0.6, 0.825, 0.575, 0.85, 0.575, 0.85, 0.6, 0.825, 0.6, 0.625, 0.55, 0.65, 0.55, 0.65, 0.575, 0.625, 0.575, 0.65, 0.55, 0.675, 0.55, 0.675, 0.575, 0.65, 0.575, 0.675, 0.55, 0.7, 0.55, 0.7, 0.575, 0.675, 0.575, 0.7, 0.55, 0.725, 0.55, 0.725, 0.575, 0.7, 0.575, 0.725, 0.55, 0.75, 0.55, 0.75, 0.575, 0.725, 0.575, 0.7, 0.725, 0.7, 0.7, 0.7, 0.7, 0.7, 0.725, 0.775, 0.55, 0.8, 0.55, 0.8, 0.575, 0.775, 0.575, 0.8, 0.55, 0.825, 0.55, 0.825, 0.575, 0.8, 0.575, 0.825, 0.55, 0.85, 0.55, 0.85, 0.575, 0.825, 0.575, 0.625, 0.525, 0.65, 0.525, 0.65, 0.55, 0.625, 0.55, 0.65, 0.525, 0.675, 0.525, 0.675, 0.55, 0.65, 0.55, 0.675, 0.525, 0.7, 0.525, 0.7, 0.55, 0.675, 0.55, 0.7, 0.525, 0.725, 0.525, 0.725, 0.55, 0.7, 0.55, 0.725, 0.525, 0.75, 0.525, 0.75, 0.55, 0.725, 0.55, 0.75, 0.525, 0.775, 0.525, 0.775, 0.55, 0.75, 0.55, 0.775, 0.525, 0.8, 0.525, 0.8, 0.55, 0.775, 0.55, 0.8, 0.525, 0.825, 0.525, 0.825, 0.55, 0.8, 0.55, 0.7, 0.7, 0.725, 0.7, 0.725, 0.7, 0.7, 0.7, 0.625, 0.5, 0.65, 0.5, 0.65, 0.525, 0.625, 0.525, 0.65, 0.5, 0.675, 0.5, 0.675, 0.525, 0.65, 0.525, 0.625, 0.6, 0.65, 0.6, 0.65, 0.6, 0.625, 0.6, 0.7, 0.5, 0.725, 0.5, 0.725, 0.525, 0.7, 0.525, 0.725, 0.5, 0.75, 0.5, 0.75, 0.525, 0.725, 0.525, 0.75, 0.5, 0.775, 0.5, 0.775, 0.525, 0.75, 0.525, 0.775, 0.5, 0.8, 0.5, 0.8, 0.525, 0.775, 0.525, 0.8, 0.5, 0.825, 0.5, 0.825, 0.525, 0.8, 0.525, 0.825, 0.5, 0.85, 0.5, 0.85, 0.525, 0.825, 0.525, 0.5, 0.55, 0.5, 0.515, 0.5, 0.495, 0.5, 0.525, 0.5, 0.515, 0.5, 0.48, 0.5, 0.465, 0.5, 0.495, 0.5, 0.48, 0.5, 0.445, 0.5, 0.435, 0.5, 0.465, 0.5, 0.445, 0.5, 0.41, 0.5, 0.405, 0.5, 0.435, 0.5, 0.41, 0.5, 0.375, 0.5, 0.375, 0.5, 0.405, 0.5, 0.375, 0.5, 0.34, 0.5, 0.345, 0.5, 0.375, 0.5, 0.34, 0.5, 0.305, 0.5, 0.315, 0.5, 0.345, 0.5, 0.305, 0.5, 0.27, 0.5, 0.285, 0.5, 0.315, 0.5, 0.27, 0.5, 0.235, 0.5, 0.255, 0.5, 0.285, 0.5, 0.575, 0.5, 0.535, 0.5, 0.515, 0.5, 0.55, 0.5, 0.535, 0.5, 0.495, 0.5, 0.48, 0.5, 0.515, 0.5, 0.495, 0.5, 0.455, 0.5, 0.445, 0.5, 0.48, 0.5, 0.455, 0.5, 0.415, 0.5, 0.41, 0.5, 0.445, 0.5, 0.415, 0.5, 0.375, 0.5, 0.375, 0.5, 0.41, 0.5, 0.375, 0.5, 0.335, 0.5, 0.34, 0.5, 0.375, 0.5, 0.335, 0.5, 0.295, 0.5, 0.305, 0.5, 0.34, 0.5, 0.295, 0.5, 0.255, 0.5, 0.27, 0.5, 0.305, 0.5, 0.255, 0.5, 0.215, 0.5, 0.235, 0.5, 0.27, 0.5, 0.6, 0.5, 0.555, 0.5, 0.535, 0.5, 0.575, 0.5, 0.555, 0.5, 0.51, 0.5, 0.495, 0.5, 0.535, 0.5, 0.51, 0.5, 0.465, 0.5, 0.455, 0.5, 0.495, 0.5, 0.465, 0.5, 0.42, 0.5, 0.415, 0.5, 0.455, 0.5, 0.42, 0.5, 0.375, 0.5, 0.375, 0.5, 0.415, 0.5, 0.375, 0.5, 0.33, 0.5, 0.335, 0.5, 0.375, 0.5, 0.33, 0.5, 0.285, 0.5, 0.295, 0.5, 0.335, 0.5, 0.285, 0.5, 0.24, 0.5, 0.255, 0.5, 0.295, 0.5, 0.24, 0.5, 0.195, 0.5, 0.215, 0.5, 0.255, 0.5, 0.625, 0.5, 0.575, 0.5, 0.555, 0.5, 0.6, 0.5, 0.575, 0.5, 0.525, 0.5, 0.51, 0.5, 0.555, 0.5, 0.525, 0.5, 0.475, 0.5, 0.465, 0.5, 0.51, 0.5, 0.475, 0.5, 0.425, 0.5, 0.42, 0.5, 0.465, 0.5, 0.425, 0.5, 0.375, 0.5, 0.375, 0.5, 0.42, 0.5, 0.375, 0.5, 0.325, 0.5, 0.33, 0.5, 0.375, 0.5, 0.325, 0.5, 0.275, 0.5, 0.285, 0.5, 0.33, 0.5, 0.275, 0.5, 0.225, 0.5, 0.24, 0.5, 0.285, 0.5, 0.225, 0.5, 0.175, 0.5, 0.195, 0.5, 0.24, 0.5, 0.65, 0.5, 0.595, 0.5, 0.575, 0.5, 0.625, 0.5, 0.595, 0.5, 0.54, 0.5, 0.525, 0.5, 0.575, 0.5, 0.54, 0.5, 0.485, 0.5, 0.475, 0.5, 0.525, 0.5, 0.485, 0.5, 0.43, 0.5, 0.425, 0.5, 0.475, 0.5, 0.43, 0.5, 0.375, 0.5, 0.375, 0.5, 0.425, 0.5, 0.375, 0.5, 0.32, 0.5, 0.325, 0.5, 0.375, 0.5, 0.32, 0.5, 0.265, 0.5, 0.275, 0.5, 0.325, 0.5, 0.265, 0.5, 0.21, 0.5, 0.225, 0.5, 0.275, 0.5, 0.21, 0.5, 0.155, 0.5, 0.175, 0.5, 0.225, 0.5, 0.675, 0.5, 0.615, 0.5, 0.595, 0.5, 0.65, 0.5, 0.615, 0.5, 0.555, 0.5, 0.54, 0.5, 0.595, 0.5, 0.555, 0.5, 0.495, 0.5, 0.485, 0.5, 0.54, 0.5, 0.495, 0.5, 0.435, 0.5, 0.43, 0.5, 0.485, 0.5, 0.435, 0.5, 0.375, 0.5, 0.375, 0.5, 0.43, 0.5, 0.375, 0.5, 0.315, 0.5, 0.32, 0.5, 0.375, 0.5, 0.315, 0.5, 0.255, 0.5, 0.265, 0.5, 0.32, 0.5, 0.255, 0.5, 0.195, 0.5, 0.21, 0.5, 0.265, 0.5, 0.195, 0.5, 0.135, 0.5, 0.155, 0.5, 0.21, 0.5, 0.7, 0.5, 0.635, 0.5, 0.615, 0.5, 0.675, 0.5, 0.635, 0.5, 0.57, 0.5, 0.555, 0.5, 0.615, 0.5, 0.57, 0.5, 0.505, 0.5, 0.495, 0.5, 0.555, 0.5, 0.505, 0.5, 0.44, 0.5, 0.435, 0.5, 0.495, 0.5, 0.44, 0.5, 0.375, 0.5, 0.375, 0.5, 0.435, 0.5, 0.375, 0.5, 0.31, 0.5, 0.315, 0.5, 0.375, 0.5, 0.31, 0.5, 0.245, 0.5, 0.255, 0.5, 0.315, 0.5, 0.245, 0.5, 0.18, 0.5, 0.195, 0.5, 0.255, 0.5, 0.18, 0.5, 0.115, 0.5, 0.135, 0.5, 0.195, 0.5, 0.725, 0.5, 0.655, 0.5, 0.635, 0.5, 0.7, 0.5, 0.655, 0.5, 0.585, 0.5, 0.57, 0.5, 0.635, 0.5, 0.585, 0.5, 0.515, 0.5, 0.505, 0.5, 0.57, 0.5, 0.515, 0.5, 0.445, 0.5, 0.44, 0.5, 0.505, 0.5, 0.445, 0.5, 0.375, 0.5, 0.375, 0.5, 0.44, 0.5, 0.375, 0.5, 0.305, 0.5, 0.31, 0.5, 0.375, 0.5, 0.305, 0.5, 0.235, 0.5, 0.245, 0.5, 0.31, 0.5, 0.235, 0.5, 0.165, 0.5, 0.18, 0.5, 0.245, 0.5, 0.165, 0.5, 0.095, 0.5, 0.115, 0.5, 0.18, 0.5, 0.75, 0.5, 0.675, 0.5, 0.655, 0.5, 0.725, 0.5, 0.675, 0.5, 0.6, 0.5, 0.585, 0.5, 0.655, 0.5, 0.6, 0.5, 0.525, 0.5, 0.515, 0.5, 0.585, 0.5, 0.525, 0.5, 0.45, 0.5, 0.445, 0.5, 0.515, 0.5, 0.45, 0.5, 0.375, 0.5, 0.375, 0.5, 0.445, 0.5, 0.375, 0.5, 0.3, 0.5, 0.305, 0.5, 0.375, 0.5, 0.3, 0.5, 0.225, 0.5, 0.235, 0.5, 0.305, 0.5, 0.225, 0.5, 0.15, 0.5, 0.165, 0.5, 0.235, 0.5, 0.15, 0.5, 0.075, 0.5, 0.095, 0.5, 0.165, 0.5, 0.25, 0.5413, 0.25, 0.5413, 0.275, 0.5, 0.275, 0.5, 0.275, 0.5413, 0.275, 0.5413, 0.3, 0.5, 0.3, 0.5, 0.3, 0.5413, 0.3, 0.5413, 0.325, 0.5, 0.325, 0.5, 0.325, 0.5413, 0.325, 0.5413, 0.35, 0.5, 0.35, 0.5, 0.35, 0.5413, 0.35, 0.5413, 0.375, 0.5, 0.375, 0.5, 0.375, 0.5413, 0.375, 0.5413, 0.4, 0.5, 0.4, 0.5, 0.4, 0.5413, 0.4, 0.5413, 0.425, 0.5, 0.425, 0.5, 0.425, 0.5413, 0.425, 0.5413, 0.45, 0.5, 0.45, 0.5, 0.45, 0.5413, 0.45, 0.5413, 0.475, 0.5, 0.475, 0.5, 0.75, 0.5413, 0.75, 0.5413, 0.775, 0.5, 0.775, 0.5, 0.775, 0.5413, 0.775, 0.5413, 0.8, 0.5, 0.8, 0.5, 0.8, 0.5413, 0.8, 0.5413, 0.825, 0.5, 0.825, 0.5, 0.825, 0.5413, 0.825, 0.5413, 0.85, 0.5, 0.85, 0.5, 0.85, 0.5413, 0.85, 0.5413, 0.875, 0.5, 0.875, 0.5, 0.875, 0.5413, 0.875, 0.5413, 0.9, 0.5, 0.9, 0.5, 0.9, 0.5413, 0.9, 0.5413, 0.925, 0.5, 0.925, 0.5, 0.925, 0.5413, 0.925, 0.5413, 0.95, 0.5, 0.95, 0.5, 0.95, 0.5413, 0.95, 0.5413, 0.975, 0.5, 0.975, 0.5, 0.525, 0.5, 0.495, 0.5, 0.475, 0.5, 0.5, 0.5, 0.495, 0.5, 0.465, 0.5, 0.45, 0.5, 0.475, 0.5, 0.465, 0.5, 0.435, 0.5, 0.425, 0.5, 0.45, 0.5, 0.435, 0.5, 0.405, 0.5, 0.4, 0.5, 0.425, 0.5, 0.405, 0.5, 0.375, 0.5, 0.375, 0.5, 0.4, 0.5, 0.375, 0.5, 0.345, 0.5, 0.35, 0.5, 0.375, 0.5, 0.345, 0.5, 0.315, 0.5, 0.325, 0.5, 0.35, 0.5, 0.315, 0.5, 0.285, 0.5, 0.3, 0.5, 0.325, 0.5, 0.285, 0.5, 0.255, 0.5, 0.275, 0.5, 0.3, 0.625, 0.725, 0.65, 0.725, 0.65, 0.75, 0.625, 0.75, 0.65, 0.725, 0.675, 0.725, 0.675, 0.75, 0.65, 0.75, 0.675, 0.725, 0.7, 0.725, 0.7, 0.75, 0.675, 0.75, 0.7, 0.725, 0.725, 0.725, 0.725, 0.75, 0.7, 0.75, 0.725, 0.725, 0.75, 0.725, 0.75, 0.75, 0.725, 0.75, 0.75, 0.725, 0.775, 0.725, 0.775, 0.75, 0.75, 0.75, 0.775, 0.725, 0.8, 0.725, 0.8, 0.75, 0.775, 0.75, 0.8, 0.725, 0.825, 0.725, 0.825, 0.75, 0.8, 0.75, 0.825, 0.725, 0.85, 0.725, 0.85, 0.75, 0.825, 0.75, 0.5413, 0.75, 0.625, 0.75, 0.625, 0.775, 0.5413, 0.775, 0.5413, 0.775, 0.625, 0.775, 0.625, 0.8, 0.5413, 0.8, 0.5413, 0.8, 0.625, 0.8, 0.625, 0.825, 0.5413, 0.825, 0.5413, 0.825, 0.625, 0.825, 0.625, 0.85, 0.5413, 0.85, 0.5413, 0.85, 0.625, 0.85, 0.625, 0.875, 0.5413, 0.875, 0.5413, 0.875, 0.625, 0.875, 0.625, 0.9, 0.5413, 0.9, 0.5413, 0.9, 0.625, 0.9, 0.625, 0.925, 0.5413, 0.925, 0.5413, 0.925, 0.625, 0.925, 0.625, 0.95, 0.5413, 0.95, 0.5413, 0.95, 0.625, 0.95, 0.625, 0.975, 0.5413, 0.975, 0.5413, 0.25, 0.625, 0.25, 0.625, 0.275, 0.5413, 0.275, 0.5413, 0.275, 0.625, 0.275, 0.625, 0.3, 0.5413, 0.3, 0.5413, 0.3, 0.625, 0.3, 0.625, 0.325, 0.5413, 0.325, 0.5413, 0.325, 0.625, 0.325, 0.625, 0.35, 0.5413, 0.35, 0.5413, 0.35, 0.625, 0.35, 0.625, 0.375, 0.5413, 0.375, 0.5413, 0.375, 0.625, 0.375, 0.625, 0.4, 0.5413, 0.4, 0.5413, 0.4, 0.625, 0.4, 0.625, 0.425, 0.5413, 0.425, 0.5413, 0.425, 0.625, 0.425, 0.625, 0.45, 0.5413, 0.45, 0.5413, 0.45, 0.625, 0.45, 0.625, 0.475, 0.5413, 0.475, 0.85, 0.65, 0.875, 0.65, 0.875, 0.675, 0.85, 0.675, 0.7, 0.7, 0.725, 0.7, 0.725, 0.725, 0.7, 0.725, 0.65, 0.675, 0.675, 0.675, 0.675, 0.7, 0.65, 0.7, 0.725, 0.625, 0.75, 0.625, 0.75, 0.65, 0.725, 0.65, 0.625, 0.6, 0.65, 0.6, 0.65, 0.625, 0.625, 0.625, 0.75, 0.55, 0.775, 0.55, 0.775, 0.575, 0.75, 0.575, 0.825, 0.525, 0.85, 0.525, 0.85, 0.55, 0.825, 0.55, 0.675, 0.5, 0.7, 0.5, 0.7, 0.525, 0.675, 0.525, 0.85, 0.525, 0.85, 0.55, 0.85, 0.55, 0.85, 0.525, 0.75, 0.625, 0.75, 0.65, 0.75, 0.65, 0.75, 0.625, 0.85, 0.65, 0.875, 0.65, 0.875, 0.65, 0.85, 0.65, 0.75, 0.575, 0.75, 0.55, 0.75, 0.55, 0.75, 0.575, 0.775, 0.55, 0.775, 0.575, 0.775, 0.575, 0.775, 0.55, 0.625, 0.45, 0.625, 0.425, 0.625, 0.425, 0.625, 0.45, 0.675, 0.525, 0.675, 0.5, 0.675, 0.5, 0.675, 0.525, 0.7, 0.525, 0.675, 0.525, 0.675, 0.525, 0.7, 0.525, 0.7, 0.5, 0.7, 0.525, 0.7, 0.525, 0.7, 0.5, 0.65, 0.675, 0.675, 0.675, 0.675, 0.675, 0.65, 0.675, 0.775, 0.575, 0.75, 0.575, 0.75, 0.575, 0.775, 0.575, 0.65, 0.7, 0.65, 0.675, 0.65, 0.675, 0.65, 0.7, 0.65, 0.6, 0.65, 0.625, 0.65, 0.625, 0.65, 0.6, 0.75, 0.65, 0.725, 0.65, 0.725, 0.65, 0.75, 0.65, 0.85, 0.55, 0.825, 0.55, 0.825, 0.55, 0.85, 0.55, 0.675, 0.675, 0.675, 0.7, 0.675, 0.7, 0.675, 0.675, 0.725, 0.725, 0.7, 0.725, 0.7, 0.725, 0.725, 0.725, 0.625, 0.625, 0.625, 0.6, 0.625, 0.6, 0.625, 0.625, 0.75, 0.55, 0.775, 0.55, 0.775, 0.55, 0.75, 0.55, 0.85, 0.675, 0.85, 0.65, 0.85, 0.65, 0.85, 0.675, 0.875, 0.675, 0.85, 0.675, 0.85, 0.675, 0.875, 0.675, 0.725, 0.625, 0.75, 0.625, 0.75, 0.625, 0.725, 0.625, 0.825, 0.525, 0.85, 0.525, 0.85, 0.525, 0.825, 0.525, 0.625, 0.1, 0.625, 0.075, 0.625, 0.075, 0.625, 0.1])
me_cube_006.materials.append(mat_grass1)
me_cube_006.materials.append(mat_soil)
me_cube_006.materials.append(mat_grass2)
me_cube_006.update()

# ---- objects
ob_light = bpy.data.objects.new('Light', light_light)
ob_camera = bpy.data.objects.new('Camera', cam_camera)
ob_straight_road = bpy.data.objects.new('Straight Road', me_plane)
ob_sidewalk = bpy.data.objects.new('Sidewalk', me_cube_001)
ob_crosswalk = bpy.data.objects.new('Crosswalk', me_plane_003)
ob_sidewalk1 = bpy.data.objects.new('Sidewalk1', me_cube_002)
ob_sidewalk2 = bpy.data.objects.new('Sidewalk2', me_cube_003)
ob_sidewalk3 = bpy.data.objects.new('Sidewalk3', me_cube_004)
ob_grass1 = bpy.data.objects.new('Grass1', me_cube_005)
ob_grass2 = bpy.data.objects.new('Grass2', me_cube_006)

# ---- transforms, parenting, visibility, modifiers, constraints
ob_light.location = (4.076, 1.005, 5.904)
ob_light.rotation_euler = (0.6503, 0.05522, 1.866)
ob_light.lock_rotations_4d = False
ob_light.empty_display_type = 'ARROWS'
ob_light.color = (0.0, 0.0, 0.0, 0.0)
ob_light.lineart.crease_threshold = 0.0
ob_camera.location = (7.359, -6.926, 4.958)
ob_camera.rotation_euler = (1.109, 0.0, 0.8149)
ob_camera.lock_rotations_4d = False
ob_camera.empty_display_type = 'ARROWS'
ob_camera.color = (0.0, 0.0, 0.0, 0.0)
ob_camera.display_type = 'WIRE'
ob_camera.lineart.crease_threshold = 0.0
ob_straight_road.location = (0.0, 0.0, 0.0)
ob_sidewalk.location = (0.0, 0.0, 0.0)
ob_crosswalk.location = (0.0, 0.0, 0.0)
ob_sidewalk1.location = (0.0, 0.0, 0.0)
ob_sidewalk2.location = (0.0, 0.0, 0.0)
ob_sidewalk3.location = (0.0, 0.0, 0.0)
ob_grass1.location = (0.0, 0.0, 0.0)
ob_grass2.location = (0.0, 0.0, 0.0)

# ---- collection membership
col_collection.objects.link(ob_light)
col_collection.objects.link(ob_camera)
col_collection.objects.link(ob_straight_road)
col_collection.objects.link(ob_sidewalk)
col_collection.objects.link(ob_crosswalk)
col_collection.objects.link(ob_sidewalk1)
col_collection.objects.link(ob_sidewalk2)
col_collection.objects.link(ob_sidewalk3)
col_collection.objects.link(ob_grass1)
col_collection.objects.link(ob_grass2)

# ---- scene / render settings (as saved in the file)
scene.camera = ob_camera
scene.frame_start = 1; scene.frame_end = 250; scene.frame_set(57)
scene.render.engine = 'BLENDER_EEVEE_NEXT'
bpy.context.view_layer.update()
